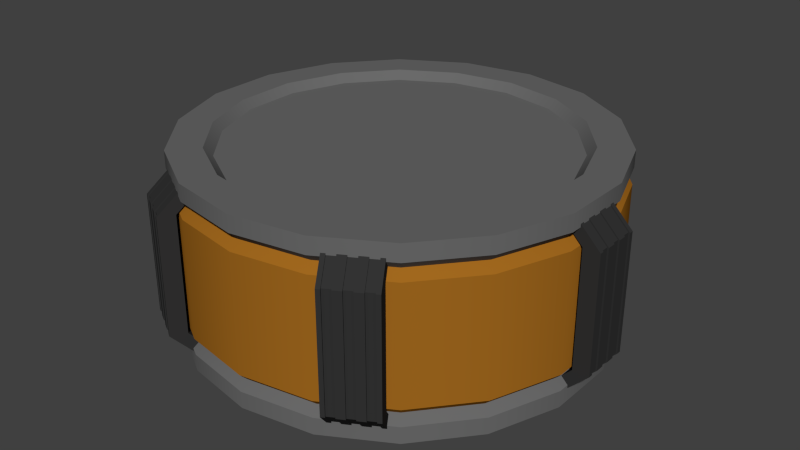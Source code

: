 # Source: model.blend  (saved by Blender 2.70.0; exported with 4.5.12 LTS)
import bpy
from mathutils import Matrix  # noqa: F401  (used for matrix-valued properties, if any)

bpy.ops.wm.read_factory_settings(use_empty=True)
scene = bpy.context.scene
scene.name = 'Scene'

# ---- collections
col_collection_1 = bpy.data.collections.new('Collection 1'); scene.collection.children.link(col_collection_1)

# ---- materials (node trees are filled in below, after node groups)
mat_orange = bpy.data.materials.new('Orange')
mat_orange.alpha_threshold = 0.0
mat_orange.use_transparent_shadow = False
mat_orange.diffuse_color = (0.3588, 0.1397, 0.01323, 1.0)
mat_orange.specular_color = (0.5, 0.5, 0.5)
mat_orange.roughness = 0.5
mat_orange.line_color = (0.0, 0.0, 0.0, 1.0)
mat_gray = bpy.data.materials.new('Gray')
mat_gray.alpha_threshold = 0.0
mat_gray.use_transparent_shadow = False
mat_gray.diffuse_color = (0.1424, 0.1424, 0.1424, 1.0)
mat_gray.roughness = 0.5
mat_gray.line_color = (0.0, 0.0, 0.0, 1.0)
mat_dark_gray = bpy.data.materials.new('Dark Gray')
mat_dark_gray.alpha_threshold = 0.0
mat_dark_gray.use_transparent_shadow = False
mat_dark_gray.diffuse_color = (0.0331, 0.0331, 0.0331, 1.0)
mat_dark_gray.roughness = 0.5
mat_dark_gray.line_color = (0.0, 0.0, 0.0, 1.0)

# ---- material node trees

# ---- world
world_world = bpy.data.worlds.new('World'); scene.world = world_world
world_world.color = (0.05088, 0.05088, 0.05088)
world_world.use_sun_shadow = False
world_world.sun_shadow_jitter_overblur = 0.0
world_world.cycles.sampling_method = 'MANUAL'
world_world.cycles.sample_map_resolution = 256

# ---- meshes
me_bodymesh = bpy.data.meshes.new('bodymesh')
me_bodymesh.from_pydata([(0.08551, 0.2349, -0.07), (0.2462, 0.04341, 0.07), (0.08551, -0.2349, 0.07), (-0.1607, -0.1915, -0.07), (-0.2462, 0.04341, -0.07), (-3.129e-07, 0.25, 0.07), (-0.2078, 0.12, 0.08), (-0.2165, 0.125, 0.07), (-0.2462, -0.04341, 0.07), (0.1543, -0.1839, -0.08), (0.0855, -0.2349, -0.07), (0.1607, -0.1915, -0.07), (0.2364, -0.04168, -0.08), (0.0, 0.25, -0.07), (-0.1607, -0.1915, 0.07), (0.0855, 0.2349, 0.07), (-0.1607, 0.1915, 0.07), (-0.2462, 0.04341, 0.07), (-0.08551, 0.2349, 0.07), (-0.08551, -0.2349, -0.07), (0.2165, 0.125, -0.07), (0.2165, -0.125, -0.07), (0.2462, 0.04341, -0.07), (-0.1543, -0.1839, -0.08), (-1.788e-07, 0.24, -0.08), (-0.2078, -0.12, -0.08), (0.1543, -0.1839, 0.08), (0.1543, 0.1839, 0.08), (0.2078, -0.12, 0.08), (-0.2462, -0.04341, -0.07), (-0.2165, 0.125, -0.07), (-0.2078, -0.12, 0.08), (-0.2364, -0.04168, 0.08), (-0.2364, 0.04168, 0.08), (-0.2165, -0.125, 0.07), (0.08208, -0.2255, -0.08), (-7.121e-08, -0.24, -0.08), (-1.318e-07, -0.25, -0.07), (0.2078, 0.12, -0.08), (0.1543, 0.1839, -0.08), (0.2078, -0.12, -0.08), (0.2364, 0.04168, -0.08), (0.1607, 0.1915, -0.07), (0.2165, -0.125, 0.07), (0.2462, -0.04341, 0.07), (0.1607, -0.1915, 0.07), (-0.0855, -0.2349, 0.07), (3.775e-08, -0.25, 0.07), (-0.1607, 0.1915, -0.07), (-0.08551, 0.2349, -0.07), (0.2462, -0.04341, -0.07), (-0.08208, -0.2255, -0.08), (-0.2078, 0.12, -0.08), (-0.1543, 0.1839, -0.08), (-0.2364, -0.04168, -0.08), (-0.08209, 0.2255, -0.08), (-0.2364, 0.04168, -0.08), (0.08208, 0.2255, -0.08), (0.2364, 0.04168, 0.08), (0.2165, 0.125, 0.07), (-0.2165, -0.125, -0.07), (0.1607, 0.1915, 0.07), (0.08208, 0.2255, 0.08), (-1.788e-07, 0.24, 0.08), (-0.1543, 0.1839, 0.08), (-7.121e-08, -0.24, 0.08), (0.2078, 0.12, 0.08), (-0.08208, -0.2255, 0.08), (-0.1543, -0.1839, 0.08), (-0.08209, 0.2255, 0.08), (0.08208, -0.2255, 0.08), (0.2364, -0.04168, 0.08)], [], [(13, 5, 15, 0), (55, 53, 48, 49), (53, 52, 30, 48), (36, 35, 10, 37), (35, 9, 11, 10), (50, 44, 43, 21), (19, 46, 14, 3), (70, 65, 47, 2), (6, 64, 16, 7), (3, 14, 34, 60), (60, 34, 8, 29), (29, 8, 17, 4), (4, 17, 7, 30), (30, 7, 16, 48), (26, 70, 2, 45), (49, 18, 5, 13), (48, 16, 18, 49), (71, 28, 43, 44), (28, 26, 45, 43), (66, 58, 1, 59), (58, 71, 44, 1), (62, 27, 61, 15), (27, 66, 59, 61), (69, 63, 5, 18), (63, 62, 15, 5), (64, 69, 18, 16), (32, 33, 17, 8), (33, 6, 7, 17), (68, 31, 34, 14), (31, 32, 8, 34), (65, 67, 46, 47), (67, 68, 14, 46), (51, 36, 37, 19), (38, 39, 42, 20), (12, 41, 22, 50), (41, 38, 20, 22), (9, 40, 21, 11), (40, 12, 50, 21), (20, 59, 1, 22), (22, 1, 44, 50), (21, 43, 45, 11), (11, 45, 2, 10), (10, 2, 47, 37), (37, 47, 46, 19), (0, 15, 61, 42), (42, 61, 59, 20), (23, 51, 19, 3), (54, 25, 60, 29), (25, 23, 3, 60), (52, 56, 4, 30), (56, 54, 29, 4), (57, 24, 13, 0), (24, 55, 49, 13), (39, 57, 0, 42)])
me_bodymesh.polygons.foreach_set('use_smooth', [True] * 54)
_uv = me_bodymesh.uv_layers.new(name='UVMap')
_uv.uv.foreach_set('vector', [0.995, 0.01605, 0.995, 0.1546, 0.885, 0.1546, 0.885, 0.01605, 0.115, 0.1807, 0.225, 0.1807, 0.225, 0.1906, 0.115, 0.1906, 0.225, 0.1807, 0.335, 0.1807, 0.335, 0.1906, 0.225, 0.1906, 0.005, 0.00615, 0.115, 0.00615, 0.115, 0.01605, 0.005, 0.01605, 0.115, 0.00615, 0.225, 0.00615, 0.225, 0.01605, 0.115, 0.01605, 0.445, 0.01605, 0.445, 0.1546, 0.335, 0.1547, 0.335, 0.01605, 0.885, 0.1906, 0.885, 0.3292, 0.775, 0.3292, 0.775, 0.1906, 0.115, 0.1645, 0.005, 0.1646, 0.005, 0.1547, 0.115, 0.1547, 0.335, 0.3391, 0.225, 0.3391, 0.225, 0.3292, 0.335, 0.3292, 0.775, 0.1906, 0.775, 0.3292, 0.665, 0.3292, 0.665, 0.1906, 0.665, 0.1906, 0.665, 0.3292, 0.555, 0.3292, 0.555, 0.1906, 0.555, 0.1906, 0.555, 0.3292, 0.445, 0.3292, 0.445, 0.1906, 0.445, 0.1906, 0.445, 0.3292, 0.335, 0.3292, 0.335, 0.1906, 0.335, 0.1906, 0.335, 0.3292, 0.225, 0.3292, 0.225, 0.1906, 0.225, 0.1645, 0.115, 0.1645, 0.115, 0.1547, 0.225, 0.1547, 0.115, 0.1906, 0.115, 0.3292, 0.005, 0.3292, 0.005, 0.1906, 0.225, 0.1906, 0.225, 0.3292, 0.115, 0.3292, 0.115, 0.1906, 0.445, 0.1645, 0.335, 0.1645, 0.335, 0.1547, 0.445, 0.1546, 0.335, 0.1645, 0.225, 0.1645, 0.225, 0.1547, 0.335, 0.1547, 0.665, 0.1645, 0.555, 0.1645, 0.555, 0.1546, 0.665, 0.1546, 0.555, 0.1645, 0.445, 0.1645, 0.445, 0.1546, 0.555, 0.1546, 0.885, 0.1645, 0.775, 0.1645, 0.775, 0.1546, 0.885, 0.1546, 0.775, 0.1645, 0.665, 0.1645, 0.665, 0.1546, 0.775, 0.1546, 0.115, 0.3391, 0.005, 0.3391, 0.005, 0.3292, 0.115, 0.3292, 0.995, 0.1645, 0.885, 0.1645, 0.885, 0.1546, 0.995, 0.1546, 0.225, 0.3391, 0.115, 0.3391, 0.115, 0.3292, 0.225, 0.3292, 0.555, 0.3391, 0.445, 0.3391, 0.445, 0.3292, 0.555, 0.3292, 0.445, 0.3391, 0.335, 0.3391, 0.335, 0.3292, 0.445, 0.3292, 0.775, 0.3391, 0.665, 0.3391, 0.665, 0.3292, 0.775, 0.3292, 0.665, 0.3391, 0.555, 0.3391, 0.555, 0.3292, 0.665, 0.3292, 0.995, 0.3391, 0.885, 0.3391, 0.885, 0.3292, 0.995, 0.3292, 0.885, 0.3391, 0.775, 0.3391, 0.775, 0.3292, 0.885, 0.3292, 0.885, 0.1807, 0.995, 0.1807, 0.995, 0.1906, 0.885, 0.1906, 0.665, 0.00615, 0.775, 0.00615, 0.775, 0.01605, 0.665, 0.01605, 0.445, 0.00615, 0.555, 0.00615, 0.555, 0.01605, 0.445, 0.01605, 0.555, 0.00615, 0.665, 0.00615, 0.665, 0.01605, 0.555, 0.01605, 0.225, 0.00615, 0.335, 0.00615, 0.335, 0.01605, 0.225, 0.01605, 0.335, 0.00615, 0.445, 0.00615, 0.445, 0.01605, 0.335, 0.01605, 0.665, 0.01605, 0.665, 0.1546, 0.555, 0.1546, 0.555, 0.01605, 0.555, 0.01605, 0.555, 0.1546, 0.445, 0.1546, 0.445, 0.01605, 0.335, 0.01605, 0.335, 0.1547, 0.225, 0.1547, 0.225, 0.01605, 0.225, 0.01605, 0.225, 0.1547, 0.115, 0.1547, 0.115, 0.01605, 0.115, 0.01605, 0.115, 0.1547, 0.005, 0.1547, 0.005, 0.01605, 0.995, 0.1906, 0.995, 0.3292, 0.885, 0.3292, 0.885, 0.1906, 0.885, 0.01605, 0.885, 0.1546, 0.775, 0.1546, 0.775, 0.01605, 0.775, 0.01605, 0.775, 0.1546, 0.665, 0.1546, 0.665, 0.01605, 0.775, 0.1807, 0.885, 0.1807, 0.885, 0.1906, 0.775, 0.1906, 0.555, 0.1807, 0.665, 0.1807, 0.665, 0.1906, 0.555, 0.1906, 0.665, 0.1807, 0.775, 0.1807, 0.775, 0.1906, 0.665, 0.1906, 0.335, 0.1807, 0.445, 0.1807, 0.445, 0.1906, 0.335, 0.1906, 0.445, 0.1807, 0.555, 0.1807, 0.555, 0.1906, 0.445, 0.1906, 0.885, 0.00615, 0.995, 0.00615, 0.995, 0.01605, 0.885, 0.01605, 0.005, 0.1807, 0.115, 0.1807, 0.115, 0.1906, 0.005, 0.1906, 0.775, 0.00615, 0.885, 0.00615, 0.885, 0.01605, 0.775, 0.01605])
me_bodymesh.materials.append(mat_orange)
me_bodymesh.materials.append(mat_gray)
me_bodymesh.materials.append(mat_dark_gray)
me_bodymesh.use_remesh_preserve_volume = False
me_bodymesh.use_remesh_preserve_attributes = False
me_bodymesh.use_mirror_vertex_groups = False
me_bodymesh.update()
me_bodymesh_008 = bpy.data.meshes.new('bodymesh.008')
me_bodymesh_008.from_pydata([(0.09902, -0.2315, -0.07), (0.151, -0.2015, -0.07), (0.109, -0.2488, -0.07), (0.09902, -0.2315, 0.07), (0.151, -0.2015, 0.07), (0.161, -0.2188, 0.07), (0.109, -0.2488, 0.07), (0.08902, -0.2142, 0.09), (0.141, -0.1842, 0.09), (0.146, -0.1928, 0.1), (0.09402, -0.2228, 0.1), (0.08902, -0.2142, -0.09), (0.141, -0.1842, -0.09), (0.146, -0.1928, -0.1), (0.09402, -0.2228, -0.1), (0.1133, -0.2463, -0.07), (0.1133, -0.2463, 0.07), (0.09835, -0.2203, 0.1), (0.09835, -0.2203, -0.1), (0.1123, -0.2446, -0.07), (0.1123, -0.2446, 0.07), (0.09735, -0.2186, 0.1), (0.09735, -0.2186, -0.1), (0.121, -0.2396, -0.07), (0.121, -0.2396, 0.07), (0.106, -0.2136, 0.1), (0.106, -0.2136, -0.1), (0.122, -0.2413, -0.07), (0.122, -0.2413, 0.07), (0.107, -0.2153, 0.1), (0.107, -0.2153, -0.1), (0.1307, -0.2363, -0.07), (0.1307, -0.2363, 0.07), (0.1157, -0.2103, 0.1), (0.1157, -0.2103, -0.1), (0.1297, -0.2346, -0.07), (0.1297, -0.2346, 0.07), (0.1147, -0.2086, 0.1), (0.1147, -0.2086, -0.1), (0.1383, -0.2296, -0.07), (0.1383, -0.2296, 0.07), (0.1233, -0.2036, 0.1), (0.1233, -0.2036, -0.1), (0.1393, -0.2313, -0.07), (0.1393, -0.2313, 0.07), (0.1243, -0.2053, 0.1), (0.1243, -0.2053, -0.1), (0.148, -0.2263, -0.07), (0.148, -0.2263, 0.07), (0.133, -0.2003, 0.1), (0.133, -0.2003, -0.1), (0.147, -0.2246, -0.07), (0.147, -0.2246, 0.07), (0.132, -0.1986, 0.1), (0.132, -0.1986, -0.1), (0.1557, -0.2196, -0.07), (0.1557, -0.2196, 0.07), (0.1407, -0.1936, 0.1), (0.1407, -0.1936, -0.1), (0.1567, -0.2213, -0.07), (0.1567, -0.2213, 0.07), (0.1417, -0.1953, 0.1), (0.1417, -0.1953, -0.1), (0.161, -0.2188, -0.07)], [], [(3, 4, 1, 0), (10, 6, 16, 17), (6, 3, 0, 2), (2, 0, 11, 14), (3, 6, 10, 7), (17, 16, 20, 21), (6, 2, 15, 16), (5, 4, 8, 9), (4, 3, 7, 8), (16, 15, 19, 20), (2, 14, 18, 15), (0, 1, 12, 11), (15, 18, 22, 19), (20, 19, 23, 24), (21, 20, 24, 25), (19, 22, 26, 23), (24, 23, 27, 28), (25, 24, 28, 29), (23, 26, 30, 27), (28, 27, 31, 32), (29, 28, 32, 33), (27, 30, 34, 31), (32, 31, 35, 36), (33, 32, 36, 37), (31, 34, 38, 35), (36, 35, 39, 40), (37, 36, 40, 41), (35, 38, 42, 39), (40, 39, 43, 44), (41, 40, 44, 45), (39, 42, 46, 43), (44, 43, 47, 48), (45, 44, 48, 49), (43, 46, 50, 47), (48, 47, 51, 52), (49, 48, 52, 53), (47, 50, 54, 51), (52, 51, 55, 56), (53, 52, 56, 57), (51, 54, 58, 55), (56, 55, 59, 60), (57, 56, 60, 61), (55, 58, 62, 59), (4, 5, 63, 1), (1, 63, 13, 12), (60, 59, 63, 5), (61, 60, 5, 9), (59, 62, 13, 63)])
me_bodymesh_008.polygons.foreach_set('material_index', [2, 2, 2, 2, 2, 2, 2, 2, 2, 2, 2, 2, 2, 2, 2, 2, 2, 2, 2, 2, 2, 2, 2, 2, 2, 2, 2, 2, 2, 2, 2, 2, 2, 2, 2, 2, 2, 2, 2, 2, 2, 2, 2, 2, 2, 2, 2, 2])
_uv = me_bodymesh_008.uv_layers.new(name='UVMap')
_uv.uv.foreach_set('vector', [0.00989, 0.9499, 0.08186, 0.9499, 0.08186, 0.7819, 0.00989, 0.7819, 0.00989, 0.9859, 0.00989, 0.9499, 0.01589, 0.9499, 0.01589, 0.9859, 0.1625, 0.9499, 0.1385, 0.9499, 0.1385, 0.7819, 0.1625, 0.7819, 0.1625, 0.7819, 0.1385, 0.7819, 0.1145, 0.758, 0.1265, 0.746, 0.1385, 0.9499, 0.1625, 0.9499, 0.1265, 0.9859, 0.1145, 0.9739, 0.1265, 0.9859, 0.1625, 0.9499, 0.1601, 0.9499, 0.1241, 0.9859, 0.00989, 0.9499, 0.00989, 0.7819, 0.01589, 0.7819, 0.01589, 0.9499, 0.1625, 0.9499, 0.1385, 0.9499, 0.1145, 0.9739, 0.1265, 0.9859, 0.1385, 0.9019, 0.1385, 0.8299, 0.1145, 0.8299, 0.1145, 0.9019, 0.1625, 0.9499, 0.1625, 0.7819, 0.1601, 0.7819, 0.1601, 0.9499, 0.00989, 0.7819, 0.00989, 0.746, 0.01589, 0.746, 0.01589, 0.7819, 0.1385, 0.8299, 0.1385, 0.9019, 0.1145, 0.9019, 0.1145, 0.8299, 0.1625, 0.7819, 0.1265, 0.746, 0.1241, 0.746, 0.1601, 0.7819, 0.01589, 0.9499, 0.01589, 0.7819, 0.02788, 0.7819, 0.02788, 0.9499, 0.01589, 0.9859, 0.01589, 0.9499, 0.02788, 0.9499, 0.02788, 0.9859, 0.01589, 0.7819, 0.01589, 0.746, 0.02788, 0.746, 0.02788, 0.7819, 0.1601, 0.9499, 0.1601, 0.7819, 0.1625, 0.7819, 0.1625, 0.9499, 0.1241, 0.9859, 0.1601, 0.9499, 0.1625, 0.9499, 0.1265, 0.9859, 0.1601, 0.7819, 0.1241, 0.746, 0.1265, 0.746, 0.1625, 0.7819, 0.02788, 0.9499, 0.02788, 0.7819, 0.03988, 0.7819, 0.03988, 0.9499, 0.02788, 0.9859, 0.02788, 0.9499, 0.03988, 0.9499, 0.03988, 0.9859, 0.02788, 0.7819, 0.02788, 0.746, 0.03988, 0.746, 0.03988, 0.7819, 0.1625, 0.9499, 0.1625, 0.7819, 0.1601, 0.7819, 0.1601, 0.9499, 0.1265, 0.9859, 0.1625, 0.9499, 0.1601, 0.9499, 0.1241, 0.9859, 0.1625, 0.7819, 0.1265, 0.746, 0.1241, 0.746, 0.1601, 0.7819, 0.03988, 0.9499, 0.03988, 0.7819, 0.05187, 0.7819, 0.05187, 0.9499, 0.03988, 0.9859, 0.03988, 0.9499, 0.05187, 0.9499, 0.05187, 0.9859, 0.03988, 0.7819, 0.03988, 0.746, 0.05187, 0.746, 0.05187, 0.7819, 0.1601, 0.9499, 0.1601, 0.7819, 0.1625, 0.7819, 0.1625, 0.9499, 0.1241, 0.9859, 0.1601, 0.9499, 0.1625, 0.9499, 0.1265, 0.9859, 0.1601, 0.7819, 0.1241, 0.746, 0.1265, 0.746, 0.1625, 0.7819, 0.05187, 0.9499, 0.05187, 0.7819, 0.06387, 0.7819, 0.06387, 0.9499, 0.05187, 0.9859, 0.05187, 0.9499, 0.06387, 0.9499, 0.06387, 0.9859, 0.05187, 0.7819, 0.05187, 0.746, 0.06387, 0.746, 0.06387, 0.7819, 0.1625, 0.9499, 0.1625, 0.7819, 0.1601, 0.7819, 0.1601, 0.9499, 0.1265, 0.9859, 0.1625, 0.9499, 0.1601, 0.9499, 0.1241, 0.9859, 0.1625, 0.7819, 0.1265, 0.746, 0.1241, 0.746, 0.1601, 0.7819, 0.06387, 0.9499, 0.06387, 0.7819, 0.07586, 0.7819, 0.07586, 0.9499, 0.06387, 0.9859, 0.06387, 0.9499, 0.07586, 0.9499, 0.07586, 0.9859, 0.06387, 0.7819, 0.06387, 0.746, 0.07586, 0.746, 0.07586, 0.7819, 0.1601, 0.9499, 0.1601, 0.7819, 0.1625, 0.7819, 0.1625, 0.9499, 0.1241, 0.9859, 0.1601, 0.9499, 0.1625, 0.9499, 0.1265, 0.9859, 0.1601, 0.7819, 0.1241, 0.746, 0.1265, 0.746, 0.1625, 0.7819, 0.1385, 0.9499, 0.1625, 0.9499, 0.1625, 0.7819, 0.1385, 0.7819, 0.1385, 0.7819, 0.1625, 0.7819, 0.1265, 0.746, 0.1145, 0.758, 0.07586, 0.9499, 0.07586, 0.7819, 0.08186, 0.7819, 0.08186, 0.9499, 0.07586, 0.9859, 0.07586, 0.9499, 0.08186, 0.9499, 0.08186, 0.9859, 0.07586, 0.7819, 0.07586, 0.746, 0.08186, 0.746, 0.08186, 0.7819])
me_bodymesh_008.materials.append(mat_orange)
me_bodymesh_008.materials.append(mat_gray)
me_bodymesh_008.materials.append(mat_dark_gray)
me_bodymesh_008.use_remesh_preserve_volume = False
me_bodymesh_008.use_remesh_preserve_attributes = False
me_bodymesh_008.use_mirror_vertex_groups = False
me_bodymesh_008.update()
me_bodymesh_007 = bpy.data.meshes.new('bodymesh.007')
me_bodymesh_007.from_pydata([(-0.151, -0.2015, -0.07), (-0.09902, -0.2315, -0.07), (-0.161, -0.2188, -0.07), (-0.151, -0.2015, 0.07), (-0.09902, -0.2315, 0.07), (-0.109, -0.2488, 0.07), (-0.161, -0.2188, 0.07), (-0.141, -0.1842, 0.09), (-0.08902, -0.2142, 0.09), (-0.09402, -0.2228, 0.1), (-0.146, -0.1928, 0.1), (-0.141, -0.1842, -0.09), (-0.08902, -0.2142, -0.09), (-0.09402, -0.2228, -0.1), (-0.146, -0.1928, -0.1), (-0.1567, -0.2213, -0.07), (-0.1567, -0.2213, 0.07), (-0.1417, -0.1953, 0.1), (-0.1417, -0.1953, -0.1), (-0.1557, -0.2196, -0.07), (-0.1557, -0.2196, 0.07), (-0.1407, -0.1936, 0.1), (-0.1407, -0.1936, -0.1), (-0.147, -0.2246, -0.07), (-0.147, -0.2246, 0.07), (-0.132, -0.1986, 0.1), (-0.132, -0.1986, -0.1), (-0.148, -0.2263, -0.07), (-0.148, -0.2263, 0.07), (-0.133, -0.2003, 0.1), (-0.133, -0.2003, -0.1), (-0.1393, -0.2313, -0.07), (-0.1393, -0.2313, 0.07), (-0.1243, -0.2053, 0.1), (-0.1243, -0.2053, -0.1), (-0.1383, -0.2296, -0.07), (-0.1383, -0.2296, 0.07), (-0.1233, -0.2036, 0.1), (-0.1233, -0.2036, -0.1), (-0.1297, -0.2346, -0.07), (-0.1297, -0.2346, 0.07), (-0.1147, -0.2086, 0.1), (-0.1147, -0.2086, -0.1), (-0.1307, -0.2363, -0.07), (-0.1307, -0.2363, 0.07), (-0.1157, -0.2103, 0.1), (-0.1157, -0.2103, -0.1), (-0.122, -0.2413, -0.07), (-0.122, -0.2413, 0.07), (-0.107, -0.2153, 0.1), (-0.107, -0.2153, -0.1), (-0.121, -0.2396, -0.07), (-0.121, -0.2396, 0.07), (-0.106, -0.2136, 0.1), (-0.106, -0.2136, -0.1), (-0.1123, -0.2446, -0.07), (-0.1123, -0.2446, 0.07), (-0.09735, -0.2186, 0.1), (-0.09735, -0.2186, -0.1), (-0.1133, -0.2463, -0.07), (-0.1133, -0.2463, 0.07), (-0.09835, -0.2203, 0.1), (-0.09835, -0.2203, -0.1), (-0.109, -0.2488, -0.07)], [], [(3, 4, 1, 0), (10, 6, 16, 17), (6, 3, 0, 2), (2, 0, 11, 14), (3, 6, 10, 7), (17, 16, 20, 21), (6, 2, 15, 16), (5, 4, 8, 9), (4, 3, 7, 8), (16, 15, 19, 20), (2, 14, 18, 15), (0, 1, 12, 11), (15, 18, 22, 19), (20, 19, 23, 24), (21, 20, 24, 25), (19, 22, 26, 23), (24, 23, 27, 28), (25, 24, 28, 29), (23, 26, 30, 27), (28, 27, 31, 32), (29, 28, 32, 33), (27, 30, 34, 31), (32, 31, 35, 36), (33, 32, 36, 37), (31, 34, 38, 35), (36, 35, 39, 40), (37, 36, 40, 41), (35, 38, 42, 39), (40, 39, 43, 44), (41, 40, 44, 45), (39, 42, 46, 43), (44, 43, 47, 48), (45, 44, 48, 49), (43, 46, 50, 47), (48, 47, 51, 52), (49, 48, 52, 53), (47, 50, 54, 51), (52, 51, 55, 56), (53, 52, 56, 57), (51, 54, 58, 55), (56, 55, 59, 60), (57, 56, 60, 61), (55, 58, 62, 59), (4, 5, 63, 1), (1, 63, 13, 12), (60, 59, 63, 5), (61, 60, 5, 9), (59, 62, 13, 63)])
me_bodymesh_007.polygons.foreach_set('material_index', [2, 2, 2, 2, 2, 2, 2, 2, 2, 2, 2, 2, 2, 2, 2, 2, 2, 2, 2, 2, 2, 2, 2, 2, 2, 2, 2, 2, 2, 2, 2, 2, 2, 2, 2, 2, 2, 2, 2, 2, 2, 2, 2, 2, 2, 2, 2, 2])
_uv = me_bodymesh_007.uv_layers.new(name='UVMap')
_uv.uv.foreach_set('vector', [0.00989, 0.9499, 0.08186, 0.9499, 0.08186, 0.7819, 0.00989, 0.7819, 0.00989, 0.9859, 0.00989, 0.9499, 0.01589, 0.9499, 0.01589, 0.9859, 0.1625, 0.9499, 0.1385, 0.9499, 0.1385, 0.7819, 0.1625, 0.7819, 0.1625, 0.7819, 0.1385, 0.7819, 0.1145, 0.758, 0.1265, 0.746, 0.1385, 0.9499, 0.1625, 0.9499, 0.1265, 0.9859, 0.1145, 0.9739, 0.1265, 0.9859, 0.1625, 0.9499, 0.1601, 0.9499, 0.1241, 0.9859, 0.00989, 0.9499, 0.00989, 0.7819, 0.01589, 0.7819, 0.01589, 0.9499, 0.1625, 0.9499, 0.1385, 0.9499, 0.1145, 0.9739, 0.1265, 0.9859, 0.1385, 0.9019, 0.1385, 0.8299, 0.1145, 0.8299, 0.1145, 0.9019, 0.1625, 0.9499, 0.1625, 0.7819, 0.1601, 0.7819, 0.1601, 0.9499, 0.00989, 0.7819, 0.00989, 0.746, 0.01589, 0.746, 0.01589, 0.7819, 0.1385, 0.8299, 0.1385, 0.9019, 0.1145, 0.9019, 0.1145, 0.8299, 0.1625, 0.7819, 0.1265, 0.746, 0.1241, 0.746, 0.1601, 0.7819, 0.01589, 0.9499, 0.01589, 0.7819, 0.02788, 0.7819, 0.02788, 0.9499, 0.01589, 0.9859, 0.01589, 0.9499, 0.02788, 0.9499, 0.02788, 0.9859, 0.01589, 0.7819, 0.01589, 0.746, 0.02788, 0.746, 0.02788, 0.7819, 0.1601, 0.9499, 0.1601, 0.7819, 0.1625, 0.7819, 0.1625, 0.9499, 0.1241, 0.9859, 0.1601, 0.9499, 0.1625, 0.9499, 0.1265, 0.9859, 0.1601, 0.7819, 0.1241, 0.746, 0.1265, 0.746, 0.1625, 0.7819, 0.02788, 0.9499, 0.02788, 0.7819, 0.03988, 0.7819, 0.03988, 0.9499, 0.02788, 0.9859, 0.02788, 0.9499, 0.03988, 0.9499, 0.03988, 0.9859, 0.02788, 0.7819, 0.02788, 0.746, 0.03988, 0.746, 0.03988, 0.7819, 0.1625, 0.9499, 0.1625, 0.7819, 0.1601, 0.7819, 0.1601, 0.9499, 0.1265, 0.9859, 0.1625, 0.9499, 0.1601, 0.9499, 0.1241, 0.9859, 0.1625, 0.7819, 0.1265, 0.746, 0.1241, 0.746, 0.1601, 0.7819, 0.03988, 0.9499, 0.03988, 0.7819, 0.05187, 0.7819, 0.05187, 0.9499, 0.03988, 0.9859, 0.03988, 0.9499, 0.05187, 0.9499, 0.05187, 0.9859, 0.03988, 0.7819, 0.03988, 0.746, 0.05187, 0.746, 0.05187, 0.7819, 0.1601, 0.9499, 0.1601, 0.7819, 0.1625, 0.7819, 0.1625, 0.9499, 0.1241, 0.9859, 0.1601, 0.9499, 0.1625, 0.9499, 0.1265, 0.9859, 0.1601, 0.7819, 0.1241, 0.746, 0.1265, 0.746, 0.1625, 0.7819, 0.05187, 0.9499, 0.05187, 0.7819, 0.06387, 0.7819, 0.06387, 0.9499, 0.05187, 0.9859, 0.05187, 0.9499, 0.06387, 0.9499, 0.06387, 0.9859, 0.05187, 0.7819, 0.05187, 0.746, 0.06387, 0.746, 0.06387, 0.7819, 0.1625, 0.9499, 0.1625, 0.7819, 0.1601, 0.7819, 0.1601, 0.9499, 0.1265, 0.9859, 0.1625, 0.9499, 0.1601, 0.9499, 0.1241, 0.9859, 0.1625, 0.7819, 0.1265, 0.746, 0.1241, 0.746, 0.1601, 0.7819, 0.06387, 0.9499, 0.06387, 0.7819, 0.07586, 0.7819, 0.07586, 0.9499, 0.06387, 0.9859, 0.06387, 0.9499, 0.07586, 0.9499, 0.07586, 0.9859, 0.06387, 0.7819, 0.06387, 0.746, 0.07586, 0.746, 0.07586, 0.7819, 0.1601, 0.9499, 0.1601, 0.7819, 0.1625, 0.7819, 0.1625, 0.9499, 0.1241, 0.9859, 0.1601, 0.9499, 0.1625, 0.9499, 0.1265, 0.9859, 0.1601, 0.7819, 0.1241, 0.746, 0.1265, 0.746, 0.1625, 0.7819, 0.1385, 0.9499, 0.1625, 0.9499, 0.1625, 0.7819, 0.1385, 0.7819, 0.1385, 0.7819, 0.1625, 0.7819, 0.1265, 0.746, 0.1145, 0.758, 0.07586, 0.9499, 0.07586, 0.7819, 0.08186, 0.7819, 0.08186, 0.9499, 0.07586, 0.9859, 0.07586, 0.9499, 0.08186, 0.9499, 0.08186, 0.9859, 0.07586, 0.7819, 0.07586, 0.746, 0.08186, 0.746, 0.08186, 0.7819])
me_bodymesh_007.materials.append(mat_orange)
me_bodymesh_007.materials.append(mat_gray)
me_bodymesh_007.materials.append(mat_dark_gray)
me_bodymesh_007.use_remesh_preserve_volume = False
me_bodymesh_007.use_remesh_preserve_attributes = False
me_bodymesh_007.use_mirror_vertex_groups = False
me_bodymesh_007.update()
me_bodymesh_006 = bpy.data.meshes.new('bodymesh.006')
me_bodymesh_006.from_pydata([(-0.09902, 0.2315, -0.07), (-0.151, 0.2015, -0.07), (-0.109, 0.2488, -0.07), (-0.09902, 0.2315, 0.07), (-0.151, 0.2015, 0.07), (-0.161, 0.2188, 0.07), (-0.109, 0.2488, 0.07), (-0.08902, 0.2142, 0.09), (-0.141, 0.1842, 0.09), (-0.146, 0.1928, 0.1), (-0.09402, 0.2228, 0.1), (-0.08902, 0.2142, -0.09), (-0.141, 0.1842, -0.09), (-0.146, 0.1928, -0.1), (-0.09402, 0.2228, -0.1), (-0.1133, 0.2463, -0.07), (-0.1133, 0.2463, 0.07), (-0.09835, 0.2203, 0.1), (-0.09835, 0.2203, -0.1), (-0.1123, 0.2446, -0.07), (-0.1123, 0.2446, 0.07), (-0.09735, 0.2186, 0.1), (-0.09735, 0.2186, -0.1), (-0.121, 0.2396, -0.07), (-0.121, 0.2396, 0.07), (-0.106, 0.2136, 0.1), (-0.106, 0.2136, -0.1), (-0.122, 0.2413, -0.07), (-0.122, 0.2413, 0.07), (-0.107, 0.2153, 0.1), (-0.107, 0.2153, -0.1), (-0.1307, 0.2363, -0.07), (-0.1307, 0.2363, 0.07), (-0.1157, 0.2103, 0.1), (-0.1157, 0.2103, -0.1), (-0.1297, 0.2346, -0.07), (-0.1297, 0.2346, 0.07), (-0.1147, 0.2086, 0.1), (-0.1147, 0.2086, -0.1), (-0.1383, 0.2296, -0.07), (-0.1383, 0.2296, 0.07), (-0.1233, 0.2036, 0.1), (-0.1233, 0.2036, -0.1), (-0.1393, 0.2313, -0.07), (-0.1393, 0.2313, 0.07), (-0.1243, 0.2053, 0.1), (-0.1243, 0.2053, -0.1), (-0.148, 0.2263, -0.07), (-0.148, 0.2263, 0.07), (-0.133, 0.2003, 0.1), (-0.133, 0.2003, -0.1), (-0.147, 0.2246, -0.07), (-0.147, 0.2246, 0.07), (-0.132, 0.1986, 0.1), (-0.132, 0.1986, -0.1), (-0.1557, 0.2196, -0.07), (-0.1557, 0.2196, 0.07), (-0.1407, 0.1936, 0.1), (-0.1407, 0.1936, -0.1), (-0.1567, 0.2213, -0.07), (-0.1567, 0.2213, 0.07), (-0.1417, 0.1953, 0.1), (-0.1417, 0.1953, -0.1), (-0.161, 0.2188, -0.07)], [], [(3, 4, 1, 0), (10, 6, 16, 17), (6, 3, 0, 2), (2, 0, 11, 14), (3, 6, 10, 7), (17, 16, 20, 21), (6, 2, 15, 16), (5, 4, 8, 9), (4, 3, 7, 8), (16, 15, 19, 20), (2, 14, 18, 15), (0, 1, 12, 11), (15, 18, 22, 19), (20, 19, 23, 24), (21, 20, 24, 25), (19, 22, 26, 23), (24, 23, 27, 28), (25, 24, 28, 29), (23, 26, 30, 27), (28, 27, 31, 32), (29, 28, 32, 33), (27, 30, 34, 31), (32, 31, 35, 36), (33, 32, 36, 37), (31, 34, 38, 35), (36, 35, 39, 40), (37, 36, 40, 41), (35, 38, 42, 39), (40, 39, 43, 44), (41, 40, 44, 45), (39, 42, 46, 43), (44, 43, 47, 48), (45, 44, 48, 49), (43, 46, 50, 47), (48, 47, 51, 52), (49, 48, 52, 53), (47, 50, 54, 51), (52, 51, 55, 56), (53, 52, 56, 57), (51, 54, 58, 55), (56, 55, 59, 60), (57, 56, 60, 61), (55, 58, 62, 59), (4, 5, 63, 1), (1, 63, 13, 12), (60, 59, 63, 5), (61, 60, 5, 9), (59, 62, 13, 63)])
me_bodymesh_006.polygons.foreach_set('material_index', [2, 2, 2, 2, 2, 2, 2, 2, 2, 2, 2, 2, 2, 2, 2, 2, 2, 2, 2, 2, 2, 2, 2, 2, 2, 2, 2, 2, 2, 2, 2, 2, 2, 2, 2, 2, 2, 2, 2, 2, 2, 2, 2, 2, 2, 2, 2, 2])
_uv = me_bodymesh_006.uv_layers.new(name='UVMap')
_uv.uv.foreach_set('vector', [0.00989, 0.9499, 0.08186, 0.9499, 0.08186, 0.7819, 0.00989, 0.7819, 0.00989, 0.9859, 0.00989, 0.9499, 0.01589, 0.9499, 0.01589, 0.9859, 0.1625, 0.9499, 0.1385, 0.9499, 0.1385, 0.7819, 0.1625, 0.7819, 0.1625, 0.7819, 0.1385, 0.7819, 0.1145, 0.758, 0.1265, 0.746, 0.1385, 0.9499, 0.1625, 0.9499, 0.1265, 0.9859, 0.1145, 0.9739, 0.1265, 0.9859, 0.1625, 0.9499, 0.1601, 0.9499, 0.1241, 0.9859, 0.00989, 0.9499, 0.00989, 0.7819, 0.01589, 0.7819, 0.01589, 0.9499, 0.1625, 0.9499, 0.1385, 0.9499, 0.1145, 0.9739, 0.1265, 0.9859, 0.1385, 0.9019, 0.1385, 0.8299, 0.1145, 0.8299, 0.1145, 0.9019, 0.1625, 0.9499, 0.1625, 0.7819, 0.1601, 0.7819, 0.1601, 0.9499, 0.00989, 0.7819, 0.00989, 0.746, 0.01589, 0.746, 0.01589, 0.7819, 0.1385, 0.8299, 0.1385, 0.9019, 0.1145, 0.9019, 0.1145, 0.8299, 0.1625, 0.7819, 0.1265, 0.746, 0.1241, 0.746, 0.1601, 0.7819, 0.01589, 0.9499, 0.01589, 0.7819, 0.02788, 0.7819, 0.02788, 0.9499, 0.01589, 0.9859, 0.01589, 0.9499, 0.02788, 0.9499, 0.02788, 0.9859, 0.01589, 0.7819, 0.01589, 0.746, 0.02788, 0.746, 0.02788, 0.7819, 0.1601, 0.9499, 0.1601, 0.7819, 0.1625, 0.7819, 0.1625, 0.9499, 0.1241, 0.9859, 0.1601, 0.9499, 0.1625, 0.9499, 0.1265, 0.9859, 0.1601, 0.7819, 0.1241, 0.746, 0.1265, 0.746, 0.1625, 0.7819, 0.02788, 0.9499, 0.02788, 0.7819, 0.03988, 0.7819, 0.03988, 0.9499, 0.02788, 0.9859, 0.02788, 0.9499, 0.03988, 0.9499, 0.03988, 0.9859, 0.02788, 0.7819, 0.02788, 0.746, 0.03988, 0.746, 0.03988, 0.7819, 0.1625, 0.9499, 0.1625, 0.7819, 0.1601, 0.7819, 0.1601, 0.9499, 0.1265, 0.9859, 0.1625, 0.9499, 0.1601, 0.9499, 0.1241, 0.9859, 0.1625, 0.7819, 0.1265, 0.746, 0.1241, 0.746, 0.1601, 0.7819, 0.03988, 0.9499, 0.03988, 0.7819, 0.05187, 0.7819, 0.05187, 0.9499, 0.03988, 0.9859, 0.03988, 0.9499, 0.05187, 0.9499, 0.05187, 0.9859, 0.03988, 0.7819, 0.03988, 0.746, 0.05187, 0.746, 0.05187, 0.7819, 0.1601, 0.9499, 0.1601, 0.7819, 0.1625, 0.7819, 0.1625, 0.9499, 0.1241, 0.9859, 0.1601, 0.9499, 0.1625, 0.9499, 0.1265, 0.9859, 0.1601, 0.7819, 0.1241, 0.746, 0.1265, 0.746, 0.1625, 0.7819, 0.05187, 0.9499, 0.05187, 0.7819, 0.06387, 0.7819, 0.06387, 0.9499, 0.05187, 0.9859, 0.05187, 0.9499, 0.06387, 0.9499, 0.06387, 0.9859, 0.05187, 0.7819, 0.05187, 0.746, 0.06387, 0.746, 0.06387, 0.7819, 0.1625, 0.9499, 0.1625, 0.7819, 0.1601, 0.7819, 0.1601, 0.9499, 0.1265, 0.9859, 0.1625, 0.9499, 0.1601, 0.9499, 0.1241, 0.9859, 0.1625, 0.7819, 0.1265, 0.746, 0.1241, 0.746, 0.1601, 0.7819, 0.06387, 0.9499, 0.06387, 0.7819, 0.07586, 0.7819, 0.07586, 0.9499, 0.06387, 0.9859, 0.06387, 0.9499, 0.07586, 0.9499, 0.07586, 0.9859, 0.06387, 0.7819, 0.06387, 0.746, 0.07586, 0.746, 0.07586, 0.7819, 0.1601, 0.9499, 0.1601, 0.7819, 0.1625, 0.7819, 0.1625, 0.9499, 0.1241, 0.9859, 0.1601, 0.9499, 0.1625, 0.9499, 0.1265, 0.9859, 0.1601, 0.7819, 0.1241, 0.746, 0.1265, 0.746, 0.1625, 0.7819, 0.1385, 0.9499, 0.1625, 0.9499, 0.1625, 0.7819, 0.1385, 0.7819, 0.1385, 0.7819, 0.1625, 0.7819, 0.1265, 0.746, 0.1145, 0.758, 0.07586, 0.9499, 0.07586, 0.7819, 0.08186, 0.7819, 0.08186, 0.9499, 0.07586, 0.9859, 0.07586, 0.9499, 0.08186, 0.9499, 0.08186, 0.9859, 0.07586, 0.7819, 0.07586, 0.746, 0.08186, 0.746, 0.08186, 0.7819])
me_bodymesh_006.materials.append(mat_orange)
me_bodymesh_006.materials.append(mat_gray)
me_bodymesh_006.materials.append(mat_dark_gray)
me_bodymesh_006.use_remesh_preserve_volume = False
me_bodymesh_006.use_remesh_preserve_attributes = False
me_bodymesh_006.use_mirror_vertex_groups = False
me_bodymesh_006.update()
me_bodymesh_005 = bpy.data.meshes.new('bodymesh.005')
me_bodymesh_005.from_pydata([(-0.25, 0.03, -0.07), (-0.25, -0.03, -0.07), (-0.27, 0.03, -0.07), (-0.25, 0.03, 0.07), (-0.25, -0.03, 0.07), (-0.27, -0.03, 0.07), (-0.27, 0.03, 0.07), (-0.23, 0.03, 0.09), (-0.23, -0.03, 0.09), (-0.24, -0.03, 0.1), (-0.24, 0.03, 0.1), (-0.23, 0.03, -0.09), (-0.23, -0.03, -0.09), (-0.24, -0.03, -0.1), (-0.24, 0.03, -0.1), (-0.27, 0.025, -0.07), (-0.27, 0.025, 0.07), (-0.24, 0.025, 0.1), (-0.24, 0.025, -0.1), (-0.268, 0.025, -0.07), (-0.268, 0.025, 0.07), (-0.238, 0.025, 0.1), (-0.238, 0.025, -0.1), (-0.268, 0.015, -0.07), (-0.268, 0.015, 0.07), (-0.238, 0.015, 0.1), (-0.238, 0.015, -0.1), (-0.27, 0.015, -0.07), (-0.27, 0.015, 0.07), (-0.24, 0.015, 0.1), (-0.24, 0.015, -0.1), (-0.27, 0.005, -0.07), (-0.27, 0.005, 0.07), (-0.24, 0.005, 0.1), (-0.24, 0.005, -0.1), (-0.268, 0.005, -0.07), (-0.268, 0.005, 0.07), (-0.238, 0.005, 0.1), (-0.238, 0.005, -0.1), (-0.268, -0.005, -0.07), (-0.268, -0.005, 0.07), (-0.238, -0.005, 0.1), (-0.238, -0.005, -0.1), (-0.27, -0.005, -0.07), (-0.27, -0.005, 0.07), (-0.24, -0.005, 0.1), (-0.24, -0.005, -0.1), (-0.27, -0.015, -0.07), (-0.27, -0.015, 0.07), (-0.24, -0.015, 0.1), (-0.24, -0.015, -0.1), (-0.268, -0.015, -0.07), (-0.268, -0.015, 0.07), (-0.238, -0.015, 0.1), (-0.238, -0.015, -0.1), (-0.268, -0.025, -0.07), (-0.268, -0.025, 0.07), (-0.238, -0.025, 0.1), (-0.238, -0.025, -0.1), (-0.27, -0.025, -0.07), (-0.27, -0.025, 0.07), (-0.24, -0.025, 0.1), (-0.24, -0.025, -0.1), (-0.27, -0.03, -0.07)], [], [(3, 4, 1, 0), (10, 6, 16, 17), (6, 3, 0, 2), (2, 0, 11, 14), (3, 6, 10, 7), (17, 16, 20, 21), (6, 2, 15, 16), (5, 4, 8, 9), (4, 3, 7, 8), (16, 15, 19, 20), (2, 14, 18, 15), (0, 1, 12, 11), (15, 18, 22, 19), (20, 19, 23, 24), (21, 20, 24, 25), (19, 22, 26, 23), (24, 23, 27, 28), (25, 24, 28, 29), (23, 26, 30, 27), (28, 27, 31, 32), (29, 28, 32, 33), (27, 30, 34, 31), (32, 31, 35, 36), (33, 32, 36, 37), (31, 34, 38, 35), (36, 35, 39, 40), (37, 36, 40, 41), (35, 38, 42, 39), (40, 39, 43, 44), (41, 40, 44, 45), (39, 42, 46, 43), (44, 43, 47, 48), (45, 44, 48, 49), (43, 46, 50, 47), (48, 47, 51, 52), (49, 48, 52, 53), (47, 50, 54, 51), (52, 51, 55, 56), (53, 52, 56, 57), (51, 54, 58, 55), (56, 55, 59, 60), (57, 56, 60, 61), (55, 58, 62, 59), (4, 5, 63, 1), (1, 63, 13, 12), (60, 59, 63, 5), (61, 60, 5, 9), (59, 62, 13, 63)])
me_bodymesh_005.polygons.foreach_set('material_index', [2, 2, 2, 2, 2, 2, 2, 2, 2, 2, 2, 2, 2, 2, 2, 2, 2, 2, 2, 2, 2, 2, 2, 2, 2, 2, 2, 2, 2, 2, 2, 2, 2, 2, 2, 2, 2, 2, 2, 2, 2, 2, 2, 2, 2, 2, 2, 2])
_uv = me_bodymesh_005.uv_layers.new(name='UVMap')
_uv.uv.foreach_set('vector', [0.00989, 0.9499, 0.08186, 0.9499, 0.08186, 0.7819, 0.00989, 0.7819, 0.00989, 0.9859, 0.00989, 0.9499, 0.01589, 0.9499, 0.01589, 0.9859, 0.1625, 0.9499, 0.1385, 0.9499, 0.1385, 0.7819, 0.1625, 0.7819, 0.1625, 0.7819, 0.1385, 0.7819, 0.1145, 0.758, 0.1265, 0.746, 0.1385, 0.9499, 0.1625, 0.9499, 0.1265, 0.9859, 0.1145, 0.9739, 0.1265, 0.9859, 0.1625, 0.9499, 0.1601, 0.9499, 0.1241, 0.9859, 0.00989, 0.9499, 0.00989, 0.7819, 0.01589, 0.7819, 0.01589, 0.9499, 0.1625, 0.9499, 0.1385, 0.9499, 0.1145, 0.9739, 0.1265, 0.9859, 0.1385, 0.9019, 0.1385, 0.8299, 0.1145, 0.8299, 0.1145, 0.9019, 0.1625, 0.9499, 0.1625, 0.7819, 0.1601, 0.7819, 0.1601, 0.9499, 0.00989, 0.7819, 0.00989, 0.746, 0.01589, 0.746, 0.01589, 0.7819, 0.1385, 0.8299, 0.1385, 0.9019, 0.1145, 0.9019, 0.1145, 0.8299, 0.1625, 0.7819, 0.1265, 0.746, 0.1241, 0.746, 0.1601, 0.7819, 0.01589, 0.9499, 0.01589, 0.7819, 0.02788, 0.7819, 0.02788, 0.9499, 0.01589, 0.9859, 0.01589, 0.9499, 0.02788, 0.9499, 0.02788, 0.9859, 0.01589, 0.7819, 0.01589, 0.746, 0.02788, 0.746, 0.02788, 0.7819, 0.1601, 0.9499, 0.1601, 0.7819, 0.1625, 0.7819, 0.1625, 0.9499, 0.1241, 0.9859, 0.1601, 0.9499, 0.1625, 0.9499, 0.1265, 0.9859, 0.1601, 0.7819, 0.1241, 0.746, 0.1265, 0.746, 0.1625, 0.7819, 0.02788, 0.9499, 0.02788, 0.7819, 0.03988, 0.7819, 0.03988, 0.9499, 0.02788, 0.9859, 0.02788, 0.9499, 0.03988, 0.9499, 0.03988, 0.9859, 0.02788, 0.7819, 0.02788, 0.746, 0.03988, 0.746, 0.03988, 0.7819, 0.1625, 0.9499, 0.1625, 0.7819, 0.1601, 0.7819, 0.1601, 0.9499, 0.1265, 0.9859, 0.1625, 0.9499, 0.1601, 0.9499, 0.1241, 0.9859, 0.1625, 0.7819, 0.1265, 0.746, 0.1241, 0.746, 0.1601, 0.7819, 0.03988, 0.9499, 0.03988, 0.7819, 0.05187, 0.7819, 0.05187, 0.9499, 0.03988, 0.9859, 0.03988, 0.9499, 0.05187, 0.9499, 0.05187, 0.9859, 0.03988, 0.7819, 0.03988, 0.746, 0.05187, 0.746, 0.05187, 0.7819, 0.1601, 0.9499, 0.1601, 0.7819, 0.1625, 0.7819, 0.1625, 0.9499, 0.1241, 0.9859, 0.1601, 0.9499, 0.1625, 0.9499, 0.1265, 0.9859, 0.1601, 0.7819, 0.1241, 0.746, 0.1265, 0.746, 0.1625, 0.7819, 0.05187, 0.9499, 0.05187, 0.7819, 0.06387, 0.7819, 0.06387, 0.9499, 0.05187, 0.9859, 0.05187, 0.9499, 0.06387, 0.9499, 0.06387, 0.9859, 0.05187, 0.7819, 0.05187, 0.746, 0.06387, 0.746, 0.06387, 0.7819, 0.1625, 0.9499, 0.1625, 0.7819, 0.1601, 0.7819, 0.1601, 0.9499, 0.1265, 0.9859, 0.1625, 0.9499, 0.1601, 0.9499, 0.1241, 0.9859, 0.1625, 0.7819, 0.1265, 0.746, 0.1241, 0.746, 0.1601, 0.7819, 0.06387, 0.9499, 0.06387, 0.7819, 0.07586, 0.7819, 0.07586, 0.9499, 0.06387, 0.9859, 0.06387, 0.9499, 0.07586, 0.9499, 0.07586, 0.9859, 0.06387, 0.7819, 0.06387, 0.746, 0.07586, 0.746, 0.07586, 0.7819, 0.1601, 0.9499, 0.1601, 0.7819, 0.1625, 0.7819, 0.1625, 0.9499, 0.1241, 0.9859, 0.1601, 0.9499, 0.1625, 0.9499, 0.1265, 0.9859, 0.1601, 0.7819, 0.1241, 0.746, 0.1265, 0.746, 0.1625, 0.7819, 0.1385, 0.9499, 0.1625, 0.9499, 0.1625, 0.7819, 0.1385, 0.7819, 0.1385, 0.7819, 0.1625, 0.7819, 0.1265, 0.746, 0.1145, 0.758, 0.07586, 0.9499, 0.07586, 0.7819, 0.08186, 0.7819, 0.08186, 0.9499, 0.07586, 0.9859, 0.07586, 0.9499, 0.08186, 0.9499, 0.08186, 0.9859, 0.07586, 0.7819, 0.07586, 0.746, 0.08186, 0.746, 0.08186, 0.7819])
me_bodymesh_005.materials.append(mat_orange)
me_bodymesh_005.materials.append(mat_gray)
me_bodymesh_005.materials.append(mat_dark_gray)
me_bodymesh_005.use_remesh_preserve_volume = False
me_bodymesh_005.use_remesh_preserve_attributes = False
me_bodymesh_005.use_mirror_vertex_groups = False
me_bodymesh_005.update()
me_bodymesh_004 = bpy.data.meshes.new('bodymesh.004')
me_bodymesh_004.from_pydata([(0.151, 0.2015, -0.07), (0.09902, 0.2315, -0.07), (0.161, 0.2188, -0.07), (0.151, 0.2015, 0.07), (0.09902, 0.2315, 0.07), (0.109, 0.2488, 0.07), (0.161, 0.2188, 0.07), (0.141, 0.1842, 0.09), (0.08902, 0.2142, 0.09), (0.09402, 0.2228, 0.1), (0.146, 0.1928, 0.1), (0.141, 0.1842, -0.09), (0.08902, 0.2142, -0.09), (0.09402, 0.2228, -0.1), (0.146, 0.1928, -0.1), (0.1567, 0.2213, -0.07), (0.1567, 0.2213, 0.07), (0.1417, 0.1953, 0.1), (0.1417, 0.1953, -0.1), (0.1557, 0.2196, -0.07), (0.1557, 0.2196, 0.07), (0.1407, 0.1936, 0.1), (0.1407, 0.1936, -0.1), (0.147, 0.2246, -0.07), (0.147, 0.2246, 0.07), (0.132, 0.1986, 0.1), (0.132, 0.1986, -0.1), (0.148, 0.2263, -0.07), (0.148, 0.2263, 0.07), (0.133, 0.2003, 0.1), (0.133, 0.2003, -0.1), (0.1393, 0.2313, -0.07), (0.1393, 0.2313, 0.07), (0.1243, 0.2053, 0.1), (0.1243, 0.2053, -0.1), (0.1383, 0.2296, -0.07), (0.1383, 0.2296, 0.07), (0.1233, 0.2036, 0.1), (0.1233, 0.2036, -0.1), (0.1297, 0.2346, -0.07), (0.1297, 0.2346, 0.07), (0.1147, 0.2086, 0.1), (0.1147, 0.2086, -0.1), (0.1307, 0.2363, -0.07), (0.1307, 0.2363, 0.07), (0.1157, 0.2103, 0.1), (0.1157, 0.2103, -0.1), (0.122, 0.2413, -0.07), (0.122, 0.2413, 0.07), (0.107, 0.2153, 0.1), (0.107, 0.2153, -0.1), (0.121, 0.2396, -0.07), (0.121, 0.2396, 0.07), (0.106, 0.2136, 0.1), (0.106, 0.2136, -0.1), (0.1123, 0.2446, -0.07), (0.1123, 0.2446, 0.07), (0.09735, 0.2186, 0.1), (0.09735, 0.2186, -0.1), (0.1133, 0.2463, -0.07), (0.1133, 0.2463, 0.07), (0.09835, 0.2203, 0.1), (0.09835, 0.2203, -0.1), (0.109, 0.2488, -0.07)], [], [(3, 4, 1, 0), (10, 6, 16, 17), (6, 3, 0, 2), (2, 0, 11, 14), (3, 6, 10, 7), (17, 16, 20, 21), (6, 2, 15, 16), (5, 4, 8, 9), (4, 3, 7, 8), (16, 15, 19, 20), (2, 14, 18, 15), (0, 1, 12, 11), (15, 18, 22, 19), (20, 19, 23, 24), (21, 20, 24, 25), (19, 22, 26, 23), (24, 23, 27, 28), (25, 24, 28, 29), (23, 26, 30, 27), (28, 27, 31, 32), (29, 28, 32, 33), (27, 30, 34, 31), (32, 31, 35, 36), (33, 32, 36, 37), (31, 34, 38, 35), (36, 35, 39, 40), (37, 36, 40, 41), (35, 38, 42, 39), (40, 39, 43, 44), (41, 40, 44, 45), (39, 42, 46, 43), (44, 43, 47, 48), (45, 44, 48, 49), (43, 46, 50, 47), (48, 47, 51, 52), (49, 48, 52, 53), (47, 50, 54, 51), (52, 51, 55, 56), (53, 52, 56, 57), (51, 54, 58, 55), (56, 55, 59, 60), (57, 56, 60, 61), (55, 58, 62, 59), (4, 5, 63, 1), (1, 63, 13, 12), (60, 59, 63, 5), (61, 60, 5, 9), (59, 62, 13, 63)])
me_bodymesh_004.polygons.foreach_set('material_index', [2, 2, 2, 2, 2, 2, 2, 2, 2, 2, 2, 2, 2, 2, 2, 2, 2, 2, 2, 2, 2, 2, 2, 2, 2, 2, 2, 2, 2, 2, 2, 2, 2, 2, 2, 2, 2, 2, 2, 2, 2, 2, 2, 2, 2, 2, 2, 2])
_uv = me_bodymesh_004.uv_layers.new(name='UVMap')
_uv.uv.foreach_set('vector', [0.00989, 0.9499, 0.08186, 0.9499, 0.08186, 0.7819, 0.00989, 0.7819, 0.00989, 0.9859, 0.00989, 0.9499, 0.01589, 0.9499, 0.01589, 0.9859, 0.1625, 0.9499, 0.1385, 0.9499, 0.1385, 0.7819, 0.1625, 0.7819, 0.1625, 0.7819, 0.1385, 0.7819, 0.1145, 0.758, 0.1265, 0.746, 0.1385, 0.9499, 0.1625, 0.9499, 0.1265, 0.9859, 0.1145, 0.9739, 0.1265, 0.9859, 0.1625, 0.9499, 0.1601, 0.9499, 0.1241, 0.9859, 0.00989, 0.9499, 0.00989, 0.7819, 0.01589, 0.7819, 0.01589, 0.9499, 0.1625, 0.9499, 0.1385, 0.9499, 0.1145, 0.9739, 0.1265, 0.9859, 0.1385, 0.9019, 0.1385, 0.8299, 0.1145, 0.8299, 0.1145, 0.9019, 0.1625, 0.9499, 0.1625, 0.7819, 0.1601, 0.7819, 0.1601, 0.9499, 0.00989, 0.7819, 0.00989, 0.746, 0.01589, 0.746, 0.01589, 0.7819, 0.1385, 0.8299, 0.1385, 0.9019, 0.1145, 0.9019, 0.1145, 0.8299, 0.1625, 0.7819, 0.1265, 0.746, 0.1241, 0.746, 0.1601, 0.7819, 0.01589, 0.9499, 0.01589, 0.7819, 0.02788, 0.7819, 0.02788, 0.9499, 0.01589, 0.9859, 0.01589, 0.9499, 0.02788, 0.9499, 0.02788, 0.9859, 0.01589, 0.7819, 0.01589, 0.746, 0.02788, 0.746, 0.02788, 0.7819, 0.1601, 0.9499, 0.1601, 0.7819, 0.1625, 0.7819, 0.1625, 0.9499, 0.1241, 0.9859, 0.1601, 0.9499, 0.1625, 0.9499, 0.1265, 0.9859, 0.1601, 0.7819, 0.1241, 0.746, 0.1265, 0.746, 0.1625, 0.7819, 0.02788, 0.9499, 0.02788, 0.7819, 0.03988, 0.7819, 0.03988, 0.9499, 0.02788, 0.9859, 0.02788, 0.9499, 0.03988, 0.9499, 0.03988, 0.9859, 0.02788, 0.7819, 0.02788, 0.746, 0.03988, 0.746, 0.03988, 0.7819, 0.1625, 0.9499, 0.1625, 0.7819, 0.1601, 0.7819, 0.1601, 0.9499, 0.1265, 0.9859, 0.1625, 0.9499, 0.1601, 0.9499, 0.1241, 0.9859, 0.1625, 0.7819, 0.1265, 0.746, 0.1241, 0.746, 0.1601, 0.7819, 0.03988, 0.9499, 0.03988, 0.7819, 0.05187, 0.7819, 0.05187, 0.9499, 0.03988, 0.9859, 0.03988, 0.9499, 0.05187, 0.9499, 0.05187, 0.9859, 0.03988, 0.7819, 0.03988, 0.746, 0.05187, 0.746, 0.05187, 0.7819, 0.1601, 0.9499, 0.1601, 0.7819, 0.1625, 0.7819, 0.1625, 0.9499, 0.1241, 0.9859, 0.1601, 0.9499, 0.1625, 0.9499, 0.1265, 0.9859, 0.1601, 0.7819, 0.1241, 0.746, 0.1265, 0.746, 0.1625, 0.7819, 0.05187, 0.9499, 0.05187, 0.7819, 0.06387, 0.7819, 0.06387, 0.9499, 0.05187, 0.9859, 0.05187, 0.9499, 0.06387, 0.9499, 0.06387, 0.9859, 0.05187, 0.7819, 0.05187, 0.746, 0.06387, 0.746, 0.06387, 0.7819, 0.1625, 0.9499, 0.1625, 0.7819, 0.1601, 0.7819, 0.1601, 0.9499, 0.1265, 0.9859, 0.1625, 0.9499, 0.1601, 0.9499, 0.1241, 0.9859, 0.1625, 0.7819, 0.1265, 0.746, 0.1241, 0.746, 0.1601, 0.7819, 0.06387, 0.9499, 0.06387, 0.7819, 0.07586, 0.7819, 0.07586, 0.9499, 0.06387, 0.9859, 0.06387, 0.9499, 0.07586, 0.9499, 0.07586, 0.9859, 0.06387, 0.7819, 0.06387, 0.746, 0.07586, 0.746, 0.07586, 0.7819, 0.1601, 0.9499, 0.1601, 0.7819, 0.1625, 0.7819, 0.1625, 0.9499, 0.1241, 0.9859, 0.1601, 0.9499, 0.1625, 0.9499, 0.1265, 0.9859, 0.1601, 0.7819, 0.1241, 0.746, 0.1265, 0.746, 0.1625, 0.7819, 0.1385, 0.9499, 0.1625, 0.9499, 0.1625, 0.7819, 0.1385, 0.7819, 0.1385, 0.7819, 0.1625, 0.7819, 0.1265, 0.746, 0.1145, 0.758, 0.07586, 0.9499, 0.07586, 0.7819, 0.08186, 0.7819, 0.08186, 0.9499, 0.07586, 0.9859, 0.07586, 0.9499, 0.08186, 0.9499, 0.08186, 0.9859, 0.07586, 0.7819, 0.07586, 0.746, 0.08186, 0.746, 0.08186, 0.7819])
me_bodymesh_004.materials.append(mat_orange)
me_bodymesh_004.materials.append(mat_gray)
me_bodymesh_004.materials.append(mat_dark_gray)
me_bodymesh_004.use_remesh_preserve_volume = False
me_bodymesh_004.use_remesh_preserve_attributes = False
me_bodymesh_004.use_mirror_vertex_groups = False
me_bodymesh_004.update()
me_bodymesh_003 = bpy.data.meshes.new('bodymesh.003')
me_bodymesh_003.from_pydata([(0.2078, 0.12, -0.08), (-0.1543, -0.1839, -0.08), (-0.1543, 0.1839, -0.08), (-0.2078, -0.12, -0.08), (0.2078, -0.12, -0.08), (0.2364, -0.04168, -0.08), (0.2364, 0.04168, -0.08), (-0.2364, 0.04168, -0.08), (0.0684, -0.1879, -0.1), (-1.041e-07, -0.2, -0.1), (-0.0684, -0.1879, -0.1), (-0.1286, -0.1532, -0.1), (-0.1732, 0.1, -0.1), (-1.16e-07, -0.21, -0.11), (-0.07182, -0.1973, -0.11), (-0.135, -0.1609, -0.11), (-0.2068, -0.03647, -0.11), (-0.2462, -0.04341, -0.11), (-0.2165, -0.125, -0.11), (0.0855, -0.2349, -0.11), (0.1607, -0.1915, -0.11), (-0.08208, 0.2255, -0.08), (7.137e-08, 0.24, -0.08), (0.1543, 0.1839, -0.08), (-3.624e-08, -0.24, -0.08), (0.08551, -0.2349, -0.09), (-0.2078, 0.12, -0.08), (-0.1607, 0.1915, -0.09), (-0.08551, 0.2349, -0.09), (0.2462, 0.04341, -0.09), (-0.07182, 0.1973, -0.11), (-0.0855, 0.2349, -0.11), (1.95e-07, 0.21, -0.11), (3.44e-07, 0.25, -0.11), (0.135, 0.1609, -0.11), (0.2165, 0.125, -0.11), (0.1819, 0.105, -0.11), (0.2068, 0.03647, -0.11), (0.2068, -0.03647, -0.11), (-0.135, 0.1609, -0.11), (-0.0684, 0.1879, -0.1), (0.1732, 0.1, -0.1), (0.197, 0.03473, -0.1), (0.197, -0.03473, -0.1), (0.1732, -0.1, -0.1), (0.1286, -0.1532, -0.1), (-0.1732, -0.1, -0.1), (-0.197, -0.03473, -0.1), (-0.197, 0.03473, -0.1), (0.07182, -0.1973, -0.11), (0.135, -0.1609, -0.11), (-0.1819, -0.105, -0.11), (-0.2068, 0.03647, -0.11), (-0.1819, 0.105, -0.11), (-0.2462, 0.04341, -0.11), (-0.2165, 0.125, -0.11), (-0.1607, -0.1915, -0.11), (-0.08551, -0.2349, -0.11), (-1.855e-07, -0.25, -0.11), (0.08208, -0.2255, -0.08), (0.1543, -0.1839, -0.08), (0.08208, 0.2255, -0.08), (-0.08208, -0.2255, -0.08), (1.089e-08, -0.25, -0.09), (-0.08551, -0.2349, -0.09), (-0.1607, -0.1915, -0.09), (-0.2165, 0.125, -0.09), (-0.2364, -0.04168, -0.08), (-0.2165, -0.125, -0.09), (-0.2462, -0.04341, -0.09), (-0.2462, 0.04341, -0.09), (-1.209e-07, 0.25, -0.09), (0.1607, -0.1915, -0.09), (0.2165, -0.125, -0.09), (0.2462, -0.04341, -0.09), (0.2165, 0.125, -0.09), (0.1607, 0.1915, -0.09), (-0.1607, 0.1915, -0.11), (0.2462, 0.04341, -0.11), (0.07182, 0.1973, -0.11), (0.2165, -0.125, -0.11), (0.2462, -0.04341, -0.11), (0.1607, 0.1915, -0.11), (0.08551, 0.2349, -0.09), (0.08551, 0.2349, -0.11), (0.0684, 0.1879, -0.1), (1.041e-07, 0.2, -0.1), (0.1286, 0.1532, -0.1), (-0.1286, 0.1532, -0.1), (0.1819, -0.105, -0.11), (-0.1286, -0.1532, -0.1), (-0.0684, -0.1879, -0.1), (-0.07182, -0.1973, -0.11), (-1.16e-07, -0.21, -0.11), (-0.135, -0.1609, -0.11), (-0.2165, -0.125, -0.11), (-0.2462, -0.04341, -0.11), (0.1607, -0.1915, -0.11), (0.0855, -0.2349, -0.11), (0.2068, -0.03647, -0.11), (0.2068, 0.03647, -0.11), (0.1819, 0.105, -0.11), (0.135, 0.1609, -0.11), (1.95e-07, 0.21, -0.11), (-0.07182, 0.1973, -0.11), (0.08551, 0.2349, -0.11), (0.1607, 0.1915, -0.11), (0.197, 0.03473, -0.1), (0.1732, 0.1, -0.1), (0.197, -0.03473, -0.1), (-0.1286, 0.1532, -0.1), (-0.1732, 0.1, -0.1), (-0.0684, 0.1879, -0.1), (0.1819, -0.105, -0.11), (-0.197, -0.03473, -0.1), (-0.1732, -0.1, -0.1), (-0.197, 0.03473, -0.1), (0.07182, -0.1973, -0.11), (0.135, -0.1609, -0.11), (-0.1819, 0.105, -0.11), (-0.2068, 0.03647, -0.11), (-0.2462, 0.04341, -0.11), (-0.2165, 0.125, -0.11), (-0.08551, -0.2349, -0.11), (-0.1607, -0.1915, -0.11), (-1.855e-07, -0.25, -0.11), (-0.1607, -0.1915, -0.09), (-0.08551, -0.2349, -0.09), (-0.2165, -0.125, -0.09), (-0.2462, -0.04341, -0.09), (-0.2462, 0.04341, -0.09), (-0.2165, 0.125, -0.09), (0.1607, -0.1915, -0.09), (0.2165, -0.125, -0.09), (0.2462, -0.04341, -0.09), (0.2165, 0.125, -0.09), (0.1607, 0.1915, -0.09), (0.2165, 0.125, -0.11), (0.2462, 0.04341, -0.11), (-0.1607, 0.1915, -0.11), (0.08551, 0.2349, -0.09), (-1.209e-07, 0.25, -0.09), (0.0684, 0.1879, -0.1), (1.041e-07, 0.2, -0.1), (0.1286, 0.1532, -0.1), (0.1286, -0.1532, -0.1), (0.1732, -0.1, -0.1), (-0.135, 0.1609, -0.11), (0.0684, -0.1879, -0.1), (-1.041e-07, -0.2, -0.1), (-0.1819, -0.105, -0.11), (-0.2068, -0.03647, -0.11), (1.089e-08, -0.25, -0.09), (0.08551, -0.2349, -0.09), (-0.1607, 0.1915, -0.09), (-0.08551, 0.2349, -0.09), (0.2462, 0.04341, -0.09), (-0.0855, 0.2349, -0.11), (0.07182, 0.1973, -0.11), (3.44e-07, 0.25, -0.11), (0.2165, -0.125, -0.11), (0.2462, -0.04341, -0.11)], [], [(69, 17, 18, 68), (14, 13, 58, 57), (15, 14, 57, 56), (37, 36, 35, 78), (26, 2, 27, 66), (67, 7, 70, 129), (7, 26, 66, 70), (1, 3, 128, 65), (3, 67, 129, 128), (24, 62, 64, 63), (62, 1, 65, 64), (71, 159, 31, 28), (28, 31, 77, 154), (154, 77, 55, 131), (131, 55, 54, 130), (130, 54, 17, 69), (68, 18, 124, 126), (126, 124, 123, 127), (127, 123, 125, 152), (152, 125, 19, 25), (25, 19, 20, 132), (132, 20, 160, 73), (73, 160, 161, 74), (74, 161, 138, 29), (29, 138, 137, 75), (75, 137, 82, 76), (140, 84, 159, 71), (76, 82, 84, 140), (59, 24, 63, 153), (60, 59, 153, 72), (5, 4, 133, 134), (4, 60, 72, 133), (0, 6, 156, 135), (6, 5, 134, 156), (61, 23, 136, 83), (23, 0, 135, 136), (21, 22, 141, 155), (22, 61, 83, 141), (2, 21, 155, 27), (49, 118, 97, 98), (13, 49, 98, 58), (150, 15, 56, 95), (16, 150, 95, 96), (120, 16, 96, 121), (53, 120, 121, 122), (32, 30, 157, 33), (158, 32, 33, 105), (34, 158, 105, 106), (36, 34, 106, 35), (38, 37, 78, 81), (148, 117, 93, 9), (142, 87, 41, 42, 43, 44, 145, 8, 149, 10, 11, 115, 47, 116, 12, 88, 40, 86), (89, 38, 81, 80), (118, 89, 80, 97), (39, 53, 122, 139), (30, 39, 139, 157), (9, 93, 92, 91), (91, 92, 94, 90), (90, 94, 51, 46), (46, 51, 151, 114), (114, 151, 52, 48), (48, 52, 119, 111), (111, 119, 147, 110), (110, 147, 104, 112), (112, 104, 103, 143), (143, 103, 79, 85), (85, 79, 102, 144), (144, 102, 101, 108), (108, 101, 100, 107), (107, 100, 99, 109), (109, 99, 113, 146), (146, 113, 50, 45), (45, 50, 117, 148)])
me_bodymesh_003.polygons.foreach_set('use_smooth', [1, 1, 1, 1, 1, 1, 1, 1, 1, 1, 1, 1, 1, 1, 1, 1, 1, 1, 1, 1, 1, 1, 1, 1, 1, 1, 1, 1, 1, 1, 1, 1, 1, 1, 1, 1, 1, 1, 1, 1, 1, 1, 1, 1, 1, 1, 1, 1, 1, 1, 1, 0, 1, 1, 1, 1, 1, 1, 1, 1, 1, 1, 1, 1, 1, 1, 1, 1, 1, 1, 1, 1, 1])
me_bodymesh_003.polygons.foreach_set('material_index', [1, 1, 1, 1, 1, 1, 1, 1, 1, 1, 1, 1, 1, 1, 1, 1, 1, 1, 1, 1, 1, 1, 1, 1, 1, 1, 1, 1, 1, 1, 1, 1, 1, 1, 1, 1, 1, 1, 1, 1, 1, 1, 1, 1, 1, 1, 1, 1, 1, 1, 1, 1, 1, 1, 1, 1, 1, 1, 1, 1, 1, 1, 1, 1, 1, 1, 1, 1, 1, 1, 1, 1, 1])
_uv = me_bodymesh_003.uv_layers.new(name='UVMap')
_uv.uv.foreach_set('vector', [0.4435, 0.363, 0.4435, 0.3827, 0.334, 0.3827, 0.334, 0.363, 0.7847, 0.4928, 0.7051, 0.4787, 0.7051, 0.4344, 0.7998, 0.4511, 0.8546, 0.5332, 0.7847, 0.4928, 0.7998, 0.4511, 0.8831, 0.4992, 0.476, 0.7518, 0.5036, 0.8277, 0.4652, 0.8499, 0.4323, 0.7595, 0.6626, 0.3531, 0.7721, 0.3531, 0.7721, 0.363, 0.6626, 0.363, 0.4435, 0.3531, 0.5531, 0.3531, 0.5531, 0.363, 0.4435, 0.363, 0.5531, 0.3531, 0.6626, 0.3531, 0.6626, 0.363, 0.5531, 0.363, 0.2245, 0.3531, 0.334, 0.3531, 0.334, 0.363, 0.2245, 0.363, 0.334, 0.3531, 0.4435, 0.3531, 0.4435, 0.363, 0.334, 0.363, 0.005504, 0.3531, 0.115, 0.3531, 0.115, 0.363, 0.005504, 0.363, 0.115, 0.3531, 0.2245, 0.3531, 0.2245, 0.363, 0.115, 0.363, 0.9911, 0.363, 0.9911, 0.3827, 0.8816, 0.3827, 0.8816, 0.363, 0.8816, 0.363, 0.8816, 0.3827, 0.7721, 0.3827, 0.7721, 0.363, 0.7721, 0.363, 0.7721, 0.3827, 0.6626, 0.3827, 0.6626, 0.363, 0.6626, 0.363, 0.6626, 0.3827, 0.5531, 0.3827, 0.5531, 0.363, 0.5531, 0.363, 0.5531, 0.3827, 0.4435, 0.3827, 0.4435, 0.363, 0.334, 0.363, 0.334, 0.3827, 0.2245, 0.3827, 0.2245, 0.363, 0.2245, 0.363, 0.2245, 0.3827, 0.115, 0.3827, 0.115, 0.363, 0.115, 0.363, 0.115, 0.3827, 0.005504, 0.3827, 0.005504, 0.363, 0.9915, 0.3998, 0.9915, 0.4195, 0.8819, 0.4195, 0.8819, 0.3998, 0.8819, 0.3998, 0.8819, 0.4195, 0.7724, 0.4195, 0.7724, 0.3998, 0.7724, 0.3998, 0.7724, 0.4195, 0.6629, 0.4195, 0.6629, 0.3998, 0.6629, 0.3998, 0.6629, 0.4195, 0.5534, 0.4195, 0.5534, 0.3998, 0.5534, 0.3998, 0.5534, 0.4195, 0.4439, 0.4195, 0.4439, 0.3998, 0.4439, 0.3998, 0.4439, 0.4195, 0.3344, 0.4195, 0.3344, 0.3998, 0.3344, 0.3998, 0.3344, 0.4195, 0.2249, 0.4195, 0.2249, 0.3998, 0.1154, 0.3998, 0.1154, 0.4195, 0.00586, 0.4195, 0.005859, 0.3998, 0.2249, 0.3998, 0.2249, 0.4195, 0.1154, 0.4195, 0.1154, 0.3998, 0.8819, 0.3899, 0.9915, 0.3899, 0.9915, 0.3998, 0.8819, 0.3998, 0.7724, 0.3899, 0.8819, 0.3899, 0.8819, 0.3998, 0.7724, 0.3998, 0.5534, 0.3899, 0.6629, 0.3899, 0.6629, 0.3998, 0.5534, 0.3998, 0.6629, 0.3899, 0.7724, 0.3899, 0.7724, 0.3998, 0.6629, 0.3998, 0.3344, 0.3899, 0.4439, 0.3899, 0.4439, 0.3998, 0.3344, 0.3998, 0.4439, 0.3899, 0.5534, 0.3899, 0.5534, 0.3998, 0.4439, 0.3998, 0.1154, 0.3899, 0.2249, 0.3899, 0.2249, 0.3998, 0.1154, 0.3998, 0.2249, 0.3899, 0.3344, 0.3899, 0.3344, 0.3998, 0.2249, 0.3998, 0.8816, 0.3531, 0.9911, 0.3531, 0.9911, 0.363, 0.8816, 0.363, 0.005859, 0.3899, 0.1154, 0.3899, 0.1154, 0.3998, 0.005859, 0.3998, 0.7721, 0.3531, 0.8816, 0.3531, 0.8816, 0.363, 0.7721, 0.363, 0.6255, 0.4928, 0.5556, 0.5332, 0.5271, 0.4992, 0.6104, 0.4511, 0.7051, 0.4787, 0.6255, 0.4928, 0.6104, 0.4511, 0.7051, 0.4344, 0.9066, 0.5951, 0.8546, 0.5332, 0.8831, 0.4992, 0.9449, 0.5729, 0.9342, 0.671, 0.9066, 0.5951, 0.9449, 0.5729, 0.9778, 0.6633, 0.9342, 0.7518, 0.9342, 0.671, 0.9778, 0.6633, 0.9778, 0.7595, 0.9066, 0.8277, 0.9342, 0.7518, 0.9778, 0.7595, 0.9449, 0.8499, 0.7051, 0.944, 0.7847, 0.93, 0.7998, 0.9716, 0.7051, 0.9883, 0.6255, 0.93, 0.7051, 0.944, 0.7051, 0.9883, 0.6104, 0.9716, 0.5556, 0.8896, 0.6255, 0.93, 0.6104, 0.9716, 0.5271, 0.9235, 0.5036, 0.8277, 0.5556, 0.8896, 0.5271, 0.9235, 0.4652, 0.8499, 0.476, 0.671, 0.476, 0.7518, 0.4323, 0.7595, 0.4323, 0.6633, 0.6293, 0.5032, 0.6255, 0.4928, 0.7051, 0.4787, 0.7051, 0.4898, 0.6293, 0.9196, 0.5627, 0.8811, 0.5132, 0.8222, 0.4869, 0.7499, 0.4869, 0.6729, 0.5132, 0.6006, 0.5627, 0.5417, 0.6293, 0.5032, 0.7051, 0.4898, 0.7809, 0.5032, 0.8475, 0.5417, 0.897, 0.6006, 0.9233, 0.6729, 0.9233, 0.7499, 0.897, 0.8222, 0.8475, 0.8811, 0.7809, 0.9196, 0.7051, 0.9329, 0.5036, 0.5951, 0.476, 0.671, 0.4323, 0.6633, 0.4652, 0.5729, 0.5556, 0.5332, 0.5036, 0.5951, 0.4652, 0.5729, 0.5271, 0.4992, 0.8546, 0.8896, 0.9066, 0.8277, 0.9449, 0.8499, 0.8831, 0.9235, 0.7847, 0.93, 0.8546, 0.8896, 0.8831, 0.9235, 0.7998, 0.9716, 0.7051, 0.4898, 0.7051, 0.4787, 0.7847, 0.4928, 0.7809, 0.5032, 0.7809, 0.5032, 0.7847, 0.4928, 0.8546, 0.5332, 0.8475, 0.5417, 0.8475, 0.5417, 0.8546, 0.5332, 0.9066, 0.5951, 0.897, 0.6006, 0.897, 0.6006, 0.9066, 0.5951, 0.9342, 0.671, 0.9233, 0.6729, 0.9233, 0.6729, 0.9342, 0.671, 0.9342, 0.7518, 0.9233, 0.7499, 0.9233, 0.7499, 0.9342, 0.7518, 0.9066, 0.8277, 0.897, 0.8222, 0.897, 0.8222, 0.9066, 0.8277, 0.8546, 0.8896, 0.8475, 0.8811, 0.8475, 0.8811, 0.8546, 0.8896, 0.7847, 0.93, 0.7809, 0.9196, 0.7809, 0.9196, 0.7847, 0.93, 0.7051, 0.944, 0.7051, 0.9329, 0.7051, 0.9329, 0.7051, 0.944, 0.6255, 0.93, 0.6293, 0.9196, 0.6293, 0.9196, 0.6255, 0.93, 0.5556, 0.8896, 0.5627, 0.8811, 0.5627, 0.8811, 0.5556, 0.8896, 0.5036, 0.8277, 0.5132, 0.8222, 0.5132, 0.8222, 0.5036, 0.8277, 0.476, 0.7518, 0.4869, 0.7499, 0.4869, 0.7499, 0.476, 0.7518, 0.476, 0.671, 0.4869, 0.6729, 0.4869, 0.6729, 0.476, 0.671, 0.5036, 0.5951, 0.5132, 0.6006, 0.5132, 0.6006, 0.5036, 0.5951, 0.5556, 0.5332, 0.5627, 0.5417, 0.5627, 0.5417, 0.5556, 0.5332, 0.6255, 0.4928, 0.6293, 0.5032])
me_bodymesh_003.materials.append(mat_orange)
me_bodymesh_003.materials.append(mat_gray)
me_bodymesh_003.materials.append(mat_dark_gray)
me_bodymesh_003.use_remesh_preserve_volume = False
me_bodymesh_003.use_remesh_preserve_attributes = False
me_bodymesh_003.use_mirror_vertex_groups = False
me_bodymesh_003.update()
me_bodymesh_002 = bpy.data.meshes.new('bodymesh.002')
me_bodymesh_002.from_pydata([(-0.2078, 0.12, 0.08), (0.1543, -0.1839, 0.08), (0.1543, 0.1839, 0.08), (0.2078, -0.12, 0.08), (-0.2078, -0.12, 0.08), (-0.2364, -0.04168, 0.08), (-0.2364, 0.04168, 0.08), (0.2364, 0.04168, 0.08), (-0.0684, -0.1879, 0.1), (-3.02e-08, -0.2, 0.1), (0.0684, -0.1879, 0.1), (0.1286, -0.1532, 0.1), (0.1732, 0.1, 0.1), (-3.171e-08, -0.21, 0.11), (0.07182, -0.1973, 0.11), (0.135, -0.1609, 0.11), (0.2068, -0.03647, 0.11), (0.2462, -0.04341, 0.11), (0.2165, -0.125, 0.11), (-0.0855, -0.2349, 0.11), (-0.1607, -0.1915, 0.11), (0.08208, 0.2255, 0.08), (-1.788e-07, 0.24, 0.08), (-0.1543, 0.1839, 0.08), (-7.121e-08, -0.24, 0.08), (-0.08551, -0.2349, 0.09), (0.2078, 0.12, 0.08), (0.1607, 0.1915, 0.09), (0.08551, 0.2349, 0.09), (-0.2462, 0.04341, 0.09), (0.07182, 0.1973, 0.11), (0.0855, 0.2349, 0.11), (-3.427e-07, 0.21, 0.11), (-4.917e-07, 0.25, 0.11), (-0.135, 0.1609, 0.11), (-0.2165, 0.125, 0.11), (-0.1819, 0.105, 0.11), (-0.2068, 0.03647, 0.11), (-0.2068, -0.03647, 0.11), (0.135, 0.1609, 0.11), (0.0684, 0.1879, 0.1), (-0.1732, 0.1, 0.1), (-0.197, 0.03473, 0.1), (-0.197, -0.03473, 0.1), (-0.1732, -0.1, 0.1), (-0.1286, -0.1532, 0.1), (0.1732, -0.1, 0.1), (0.197, -0.03473, 0.1), (0.197, 0.03473, 0.1), (-0.07182, -0.1973, 0.11), (-0.135, -0.1609, 0.11), (0.1819, -0.105, 0.11), (0.2068, 0.03647, 0.11), (0.1819, 0.105, 0.11), (0.2462, 0.04341, 0.11), (0.2165, 0.125, 0.11), (0.1607, -0.1915, 0.11), (0.08551, -0.2349, 0.11), (3.775e-08, -0.25, 0.11), (-0.08208, -0.2255, 0.08), (-0.1543, -0.1839, 0.08), (-0.08209, 0.2255, 0.08), (0.08208, -0.2255, 0.08), (-1.318e-07, -0.25, 0.09), (0.0855, -0.2349, 0.09), (0.1607, -0.1915, 0.09), (0.2165, 0.125, 0.09), (0.2364, -0.04168, 0.08), (0.2165, -0.125, 0.09), (0.2462, -0.04341, 0.09), (0.2462, 0.04341, 0.09), (0.0, 0.25, 0.09), (-0.1607, -0.1915, 0.09), (-0.2165, -0.125, 0.09), (-0.2462, -0.04341, 0.09), (-0.2165, 0.125, 0.09), (-0.1607, 0.1915, 0.09), (0.1607, 0.1915, 0.11), (-0.2462, 0.04341, 0.11), (-0.07182, 0.1973, 0.11), (-0.2165, -0.125, 0.11), (-0.2462, -0.04341, 0.11), (-0.1607, 0.1915, 0.11), (-0.08551, 0.2349, 0.09), (-0.08551, 0.2349, 0.11), (-0.0684, 0.1879, 0.1), (-2.384e-07, 0.2, 0.1), (-0.1286, 0.1532, 0.1), (0.1286, 0.1532, 0.1), (-0.1819, -0.105, 0.11), (0.1286, -0.1532, 0.1), (0.0684, -0.1879, 0.1), (0.07182, -0.1973, 0.11), (-3.171e-08, -0.21, 0.11), (0.135, -0.1609, 0.11), (0.2165, -0.125, 0.11), (0.2462, -0.04341, 0.11), (-0.1607, -0.1915, 0.11), (-0.0855, -0.2349, 0.11), (-0.2068, -0.03647, 0.11), (-0.2068, 0.03647, 0.11), (-0.1819, 0.105, 0.11), (-0.135, 0.1609, 0.11), (-3.427e-07, 0.21, 0.11), (0.07182, 0.1973, 0.11), (-0.08551, 0.2349, 0.11), (-0.1607, 0.1915, 0.11), (-0.197, 0.03473, 0.1), (-0.1732, 0.1, 0.1), (-0.197, -0.03473, 0.1), (0.1286, 0.1532, 0.1), (0.1732, 0.1, 0.1), (0.0684, 0.1879, 0.1), (-0.1819, -0.105, 0.11), (0.197, -0.03473, 0.1), (0.1732, -0.1, 0.1), (0.197, 0.03473, 0.1), (-0.07182, -0.1973, 0.11), (-0.135, -0.1609, 0.11), (0.1819, 0.105, 0.11), (0.2068, 0.03647, 0.11), (0.2462, 0.04341, 0.11), (0.2165, 0.125, 0.11), (0.08551, -0.2349, 0.11), (0.1607, -0.1915, 0.11), (3.775e-08, -0.25, 0.11), (0.1607, -0.1915, 0.09), (0.0855, -0.2349, 0.09), (0.2165, -0.125, 0.09), (0.2462, -0.04341, 0.09), (0.2462, 0.04341, 0.09), (0.2165, 0.125, 0.09), (-0.1607, -0.1915, 0.09), (-0.2165, -0.125, 0.09), (-0.2462, -0.04341, 0.09), (-0.2165, 0.125, 0.09), (-0.1607, 0.1915, 0.09), (-0.2165, 0.125, 0.11), (-0.2462, 0.04341, 0.11), (0.1607, 0.1915, 0.11), (-0.08551, 0.2349, 0.09), (0.0, 0.25, 0.09), (-0.0684, 0.1879, 0.1), (-2.384e-07, 0.2, 0.1), (-0.1286, 0.1532, 0.1), (-0.1286, -0.1532, 0.1), (-0.1732, -0.1, 0.1), (0.135, 0.1609, 0.11), (-0.0684, -0.1879, 0.1), (-3.02e-08, -0.2, 0.1), (0.1819, -0.105, 0.11), (0.2068, -0.03647, 0.11), (-1.318e-07, -0.25, 0.09), (-0.08551, -0.2349, 0.09), (0.1607, 0.1915, 0.09), (0.08551, 0.2349, 0.09), (-0.2462, 0.04341, 0.09), (0.0855, 0.2349, 0.11), (-0.07182, 0.1973, 0.11), (-4.917e-07, 0.25, 0.11), (-0.2165, -0.125, 0.11), (-0.2462, -0.04341, 0.11)], [], [(69, 17, 18, 68), (14, 13, 58, 57), (15, 14, 57, 56), (37, 36, 35, 78), (26, 2, 27, 66), (67, 7, 70, 129), (7, 26, 66, 70), (1, 3, 128, 65), (3, 67, 129, 128), (24, 62, 64, 63), (62, 1, 65, 64), (71, 159, 31, 28), (28, 31, 77, 154), (154, 77, 55, 131), (131, 55, 54, 130), (130, 54, 17, 69), (68, 18, 124, 126), (126, 124, 123, 127), (127, 123, 125, 152), (152, 125, 19, 25), (25, 19, 20, 132), (132, 20, 160, 73), (73, 160, 161, 74), (74, 161, 138, 29), (29, 138, 137, 75), (75, 137, 82, 76), (140, 84, 159, 71), (76, 82, 84, 140), (59, 24, 63, 153), (60, 59, 153, 72), (5, 4, 133, 134), (4, 60, 72, 133), (0, 6, 156, 135), (6, 5, 134, 156), (61, 23, 136, 83), (23, 0, 135, 136), (21, 22, 141, 155), (22, 61, 83, 141), (2, 21, 155, 27), (49, 118, 97, 98), (13, 49, 98, 58), (150, 15, 56, 95), (16, 150, 95, 96), (120, 16, 96, 121), (53, 120, 121, 122), (32, 30, 157, 33), (158, 32, 33, 105), (34, 158, 105, 106), (36, 34, 106, 35), (38, 37, 78, 81), (148, 117, 93, 9), (142, 87, 41, 42, 43, 44, 145, 8, 149, 10, 11, 115, 47, 116, 12, 88, 40, 86), (89, 38, 81, 80), (118, 89, 80, 97), (39, 53, 122, 139), (30, 39, 139, 157), (9, 93, 92, 91), (91, 92, 94, 90), (90, 94, 51, 46), (46, 51, 151, 114), (114, 151, 52, 48), (48, 52, 119, 111), (111, 119, 147, 110), (110, 147, 104, 112), (112, 104, 103, 143), (143, 103, 79, 85), (85, 79, 102, 144), (144, 102, 101, 108), (108, 101, 100, 107), (107, 100, 99, 109), (109, 99, 113, 146), (146, 113, 50, 45), (45, 50, 117, 148)])
me_bodymesh_002.polygons.foreach_set('use_smooth', [1, 1, 1, 1, 1, 1, 1, 1, 1, 1, 1, 1, 1, 1, 1, 1, 1, 1, 1, 1, 1, 1, 1, 1, 1, 1, 1, 1, 1, 1, 1, 1, 1, 1, 1, 1, 1, 1, 1, 1, 1, 1, 1, 1, 1, 1, 1, 1, 1, 1, 1, 0, 1, 1, 1, 1, 1, 1, 1, 1, 1, 1, 1, 1, 1, 1, 1, 1, 1, 1, 1, 1, 1])
me_bodymesh_002.polygons.foreach_set('material_index', [1, 1, 1, 1, 1, 1, 1, 1, 1, 1, 1, 1, 1, 1, 1, 1, 1, 1, 1, 1, 1, 1, 1, 1, 1, 1, 1, 1, 1, 1, 1, 1, 1, 1, 1, 1, 1, 1, 1, 1, 1, 1, 1, 1, 1, 1, 1, 1, 1, 1, 1, 1, 1, 1, 1, 1, 1, 1, 1, 1, 1, 1, 1, 1, 1, 1, 1, 1, 1, 1, 1, 1, 1])
_uv = me_bodymesh_002.uv_layers.new(name='UVMap')
_uv.uv.foreach_set('vector', [0.4435, 0.363, 0.4435, 0.3827, 0.334, 0.3827, 0.334, 0.363, 0.7847, 0.4928, 0.7051, 0.4787, 0.7051, 0.4344, 0.7998, 0.4511, 0.8546, 0.5332, 0.7847, 0.4928, 0.7998, 0.4511, 0.8831, 0.4992, 0.476, 0.7518, 0.5036, 0.8277, 0.4652, 0.8499, 0.4323, 0.7595, 0.6626, 0.3531, 0.7721, 0.3531, 0.7721, 0.363, 0.6626, 0.363, 0.4435, 0.3531, 0.5531, 0.3531, 0.5531, 0.363, 0.4435, 0.363, 0.5531, 0.3531, 0.6626, 0.3531, 0.6626, 0.363, 0.5531, 0.363, 0.2245, 0.3531, 0.334, 0.3531, 0.334, 0.363, 0.2245, 0.363, 0.334, 0.3531, 0.4435, 0.3531, 0.4435, 0.363, 0.334, 0.363, 0.005504, 0.3531, 0.115, 0.3531, 0.115, 0.363, 0.005504, 0.363, 0.115, 0.3531, 0.2245, 0.3531, 0.2245, 0.363, 0.115, 0.363, 0.9911, 0.363, 0.9911, 0.3827, 0.8816, 0.3827, 0.8816, 0.363, 0.8816, 0.363, 0.8816, 0.3827, 0.7721, 0.3827, 0.7721, 0.363, 0.7721, 0.363, 0.7721, 0.3827, 0.6626, 0.3827, 0.6626, 0.363, 0.6626, 0.363, 0.6626, 0.3827, 0.5531, 0.3827, 0.5531, 0.363, 0.5531, 0.363, 0.5531, 0.3827, 0.4435, 0.3827, 0.4435, 0.363, 0.334, 0.363, 0.334, 0.3827, 0.2245, 0.3827, 0.2245, 0.363, 0.2245, 0.363, 0.2245, 0.3827, 0.115, 0.3827, 0.115, 0.363, 0.115, 0.363, 0.115, 0.3827, 0.005504, 0.3827, 0.005504, 0.363, 0.9915, 0.3998, 0.9915, 0.4195, 0.8819, 0.4195, 0.8819, 0.3998, 0.8819, 0.3998, 0.8819, 0.4195, 0.7724, 0.4195, 0.7724, 0.3998, 0.7724, 0.3998, 0.7724, 0.4195, 0.6629, 0.4195, 0.6629, 0.3998, 0.6629, 0.3998, 0.6629, 0.4195, 0.5534, 0.4195, 0.5534, 0.3998, 0.5534, 0.3998, 0.5534, 0.4195, 0.4439, 0.4195, 0.4439, 0.3998, 0.4439, 0.3998, 0.4439, 0.4195, 0.3344, 0.4195, 0.3344, 0.3998, 0.3344, 0.3998, 0.3344, 0.4195, 0.2249, 0.4195, 0.2249, 0.3998, 0.1154, 0.3998, 0.1154, 0.4195, 0.00586, 0.4195, 0.005859, 0.3998, 0.2249, 0.3998, 0.2249, 0.4195, 0.1154, 0.4195, 0.1154, 0.3998, 0.8819, 0.3899, 0.9915, 0.3899, 0.9915, 0.3998, 0.8819, 0.3998, 0.7724, 0.3899, 0.8819, 0.3899, 0.8819, 0.3998, 0.7724, 0.3998, 0.5534, 0.3899, 0.6629, 0.3899, 0.6629, 0.3998, 0.5534, 0.3998, 0.6629, 0.3899, 0.7724, 0.3899, 0.7724, 0.3998, 0.6629, 0.3998, 0.3344, 0.3899, 0.4439, 0.3899, 0.4439, 0.3998, 0.3344, 0.3998, 0.4439, 0.3899, 0.5534, 0.3899, 0.5534, 0.3998, 0.4439, 0.3998, 0.1154, 0.3899, 0.2249, 0.3899, 0.2249, 0.3998, 0.1154, 0.3998, 0.2249, 0.3899, 0.3344, 0.3899, 0.3344, 0.3998, 0.2249, 0.3998, 0.8816, 0.3531, 0.9911, 0.3531, 0.9911, 0.363, 0.8816, 0.363, 0.005859, 0.3899, 0.1154, 0.3899, 0.1154, 0.3998, 0.005859, 0.3998, 0.7721, 0.3531, 0.8816, 0.3531, 0.8816, 0.363, 0.7721, 0.363, 0.6255, 0.4928, 0.5556, 0.5332, 0.5271, 0.4992, 0.6104, 0.4511, 0.7051, 0.4787, 0.6255, 0.4928, 0.6104, 0.4511, 0.7051, 0.4344, 0.9066, 0.5951, 0.8546, 0.5332, 0.8831, 0.4992, 0.9449, 0.5729, 0.9342, 0.671, 0.9066, 0.5951, 0.9449, 0.5729, 0.9778, 0.6633, 0.9342, 0.7518, 0.9342, 0.671, 0.9778, 0.6633, 0.9778, 0.7595, 0.9066, 0.8277, 0.9342, 0.7518, 0.9778, 0.7595, 0.9449, 0.8499, 0.7051, 0.944, 0.7847, 0.93, 0.7998, 0.9716, 0.7051, 0.9883, 0.6255, 0.93, 0.7051, 0.944, 0.7051, 0.9883, 0.6104, 0.9716, 0.5556, 0.8896, 0.6255, 0.93, 0.6104, 0.9716, 0.5271, 0.9235, 0.5036, 0.8277, 0.5556, 0.8896, 0.5271, 0.9235, 0.4652, 0.8499, 0.476, 0.671, 0.476, 0.7518, 0.4323, 0.7595, 0.4323, 0.6633, 0.6293, 0.5032, 0.6255, 0.4928, 0.7051, 0.4787, 0.7051, 0.4898, 0.6293, 0.9196, 0.5627, 0.8811, 0.5132, 0.8222, 0.4869, 0.7499, 0.4869, 0.6729, 0.5132, 0.6006, 0.5627, 0.5417, 0.6293, 0.5032, 0.7051, 0.4898, 0.7809, 0.5032, 0.8475, 0.5417, 0.897, 0.6006, 0.9233, 0.6729, 0.9233, 0.7499, 0.897, 0.8222, 0.8475, 0.8811, 0.7809, 0.9196, 0.7051, 0.9329, 0.5036, 0.5951, 0.476, 0.671, 0.4323, 0.6633, 0.4652, 0.5729, 0.5556, 0.5332, 0.5036, 0.5951, 0.4652, 0.5729, 0.5271, 0.4992, 0.8546, 0.8896, 0.9066, 0.8277, 0.9449, 0.8499, 0.8831, 0.9235, 0.7847, 0.93, 0.8546, 0.8896, 0.8831, 0.9235, 0.7998, 0.9716, 0.7051, 0.4898, 0.7051, 0.4787, 0.7847, 0.4928, 0.7809, 0.5032, 0.7809, 0.5032, 0.7847, 0.4928, 0.8546, 0.5332, 0.8475, 0.5417, 0.8475, 0.5417, 0.8546, 0.5332, 0.9066, 0.5951, 0.897, 0.6006, 0.897, 0.6006, 0.9066, 0.5951, 0.9342, 0.671, 0.9233, 0.6729, 0.9233, 0.6729, 0.9342, 0.671, 0.9342, 0.7518, 0.9233, 0.7499, 0.9233, 0.7499, 0.9342, 0.7518, 0.9066, 0.8277, 0.897, 0.8222, 0.897, 0.8222, 0.9066, 0.8277, 0.8546, 0.8896, 0.8475, 0.8811, 0.8475, 0.8811, 0.8546, 0.8896, 0.7847, 0.93, 0.7809, 0.9196, 0.7809, 0.9196, 0.7847, 0.93, 0.7051, 0.944, 0.7051, 0.9329, 0.7051, 0.9329, 0.7051, 0.944, 0.6255, 0.93, 0.6293, 0.9196, 0.6293, 0.9196, 0.6255, 0.93, 0.5556, 0.8896, 0.5627, 0.8811, 0.5627, 0.8811, 0.5556, 0.8896, 0.5036, 0.8277, 0.5132, 0.8222, 0.5132, 0.8222, 0.5036, 0.8277, 0.476, 0.7518, 0.4869, 0.7499, 0.4869, 0.7499, 0.476, 0.7518, 0.476, 0.671, 0.4869, 0.6729, 0.4869, 0.6729, 0.476, 0.671, 0.5036, 0.5951, 0.5132, 0.6006, 0.5132, 0.6006, 0.5036, 0.5951, 0.5556, 0.5332, 0.5627, 0.5417, 0.5627, 0.5417, 0.5556, 0.5332, 0.6255, 0.4928, 0.6293, 0.5032])
me_bodymesh_002.materials.append(mat_orange)
me_bodymesh_002.materials.append(mat_gray)
me_bodymesh_002.materials.append(mat_dark_gray)
me_bodymesh_002.use_remesh_preserve_volume = False
me_bodymesh_002.use_remesh_preserve_attributes = False
me_bodymesh_002.use_mirror_vertex_groups = False
me_bodymesh_002.update()
me_bodymesh_001 = bpy.data.meshes.new('bodymesh.001')
me_bodymesh_001.from_pydata([(0.25, -0.03, -0.07), (0.25, 0.03, -0.07), (0.27, -0.03, -0.07), (0.25, -0.03, 0.07), (0.25, 0.03, 0.07), (0.27, 0.03, 0.07), (0.27, -0.03, 0.07), (0.23, -0.03, 0.09), (0.23, 0.03, 0.09), (0.24, 0.03, 0.1), (0.24, -0.03, 0.1), (0.23, -0.03, -0.09), (0.23, 0.03, -0.09), (0.24, 0.03, -0.1), (0.24, -0.03, -0.1), (0.27, -0.025, -0.07), (0.27, -0.025, 0.07), (0.24, -0.025, 0.1), (0.24, -0.025, -0.1), (0.268, -0.025, -0.07), (0.268, -0.025, 0.07), (0.238, -0.025, 0.1), (0.238, -0.025, -0.1), (0.268, -0.015, -0.07), (0.268, -0.015, 0.07), (0.238, -0.015, 0.1), (0.238, -0.015, -0.1), (0.27, -0.015, -0.07), (0.27, -0.015, 0.07), (0.24, -0.015, 0.1), (0.24, -0.015, -0.1), (0.27, -0.005, -0.07), (0.27, -0.005, 0.07), (0.24, -0.005, 0.1), (0.24, -0.005, -0.1), (0.268, -0.005, -0.07), (0.268, -0.005, 0.07), (0.238, -0.005, 0.1), (0.238, -0.005, -0.1), (0.268, 0.005, -0.07), (0.268, 0.005, 0.07), (0.238, 0.005, 0.1), (0.238, 0.005, -0.1), (0.27, 0.005, -0.07), (0.27, 0.005, 0.07), (0.24, 0.005, 0.1), (0.24, 0.005, -0.1), (0.27, 0.015, -0.07), (0.27, 0.015, 0.07), (0.24, 0.015, 0.1), (0.24, 0.015, -0.1), (0.268, 0.015, -0.07), (0.268, 0.015, 0.07), (0.238, 0.015, 0.1), (0.238, 0.015, -0.1), (0.268, 0.025, -0.07), (0.268, 0.025, 0.07), (0.238, 0.025, 0.1), (0.238, 0.025, -0.1), (0.27, 0.025, -0.07), (0.27, 0.025, 0.07), (0.24, 0.025, 0.1), (0.24, 0.025, -0.1), (0.27, 0.03, -0.07)], [], [(3, 4, 1, 0), (10, 6, 16, 17), (6, 3, 0, 2), (2, 0, 11, 14), (3, 6, 10, 7), (17, 16, 20, 21), (6, 2, 15, 16), (5, 4, 8, 9), (4, 3, 7, 8), (16, 15, 19, 20), (2, 14, 18, 15), (0, 1, 12, 11), (15, 18, 22, 19), (20, 19, 23, 24), (21, 20, 24, 25), (19, 22, 26, 23), (24, 23, 27, 28), (25, 24, 28, 29), (23, 26, 30, 27), (28, 27, 31, 32), (29, 28, 32, 33), (27, 30, 34, 31), (32, 31, 35, 36), (33, 32, 36, 37), (31, 34, 38, 35), (36, 35, 39, 40), (37, 36, 40, 41), (35, 38, 42, 39), (40, 39, 43, 44), (41, 40, 44, 45), (39, 42, 46, 43), (44, 43, 47, 48), (45, 44, 48, 49), (43, 46, 50, 47), (48, 47, 51, 52), (49, 48, 52, 53), (47, 50, 54, 51), (52, 51, 55, 56), (53, 52, 56, 57), (51, 54, 58, 55), (56, 55, 59, 60), (57, 56, 60, 61), (55, 58, 62, 59), (4, 5, 63, 1), (1, 63, 13, 12), (60, 59, 63, 5), (61, 60, 5, 9), (59, 62, 13, 63)])
me_bodymesh_001.polygons.foreach_set('material_index', [2, 2, 2, 2, 2, 2, 2, 2, 2, 2, 2, 2, 2, 2, 2, 2, 2, 2, 2, 2, 2, 2, 2, 2, 2, 2, 2, 2, 2, 2, 2, 2, 2, 2, 2, 2, 2, 2, 2, 2, 2, 2, 2, 2, 2, 2, 2, 2])
_uv = me_bodymesh_001.uv_layers.new(name='UVMap')
_uv.uv.foreach_set('vector', [0.00989, 0.9499, 0.08186, 0.9499, 0.08186, 0.7819, 0.00989, 0.7819, 0.00989, 0.9859, 0.00989, 0.9499, 0.01589, 0.9499, 0.01589, 0.9859, 0.1625, 0.9499, 0.1385, 0.9499, 0.1385, 0.7819, 0.1625, 0.7819, 0.1625, 0.7819, 0.1385, 0.7819, 0.1145, 0.758, 0.1265, 0.746, 0.1385, 0.9499, 0.1625, 0.9499, 0.1265, 0.9859, 0.1145, 0.9739, 0.1265, 0.9859, 0.1625, 0.9499, 0.1601, 0.9499, 0.1241, 0.9859, 0.00989, 0.9499, 0.00989, 0.7819, 0.01589, 0.7819, 0.01589, 0.9499, 0.1625, 0.9499, 0.1385, 0.9499, 0.1145, 0.9739, 0.1265, 0.9859, 0.1385, 0.9019, 0.1385, 0.8299, 0.1145, 0.8299, 0.1145, 0.9019, 0.1625, 0.9499, 0.1625, 0.7819, 0.1601, 0.7819, 0.1601, 0.9499, 0.00989, 0.7819, 0.00989, 0.746, 0.01589, 0.746, 0.01589, 0.7819, 0.1385, 0.8299, 0.1385, 0.9019, 0.1145, 0.9019, 0.1145, 0.8299, 0.1625, 0.7819, 0.1265, 0.746, 0.1241, 0.746, 0.1601, 0.7819, 0.01589, 0.9499, 0.01589, 0.7819, 0.02788, 0.7819, 0.02788, 0.9499, 0.01589, 0.9859, 0.01589, 0.9499, 0.02788, 0.9499, 0.02788, 0.9859, 0.01589, 0.7819, 0.01589, 0.746, 0.02788, 0.746, 0.02788, 0.7819, 0.1601, 0.9499, 0.1601, 0.7819, 0.1625, 0.7819, 0.1625, 0.9499, 0.1241, 0.9859, 0.1601, 0.9499, 0.1625, 0.9499, 0.1265, 0.9859, 0.1601, 0.7819, 0.1241, 0.746, 0.1265, 0.746, 0.1625, 0.7819, 0.02788, 0.9499, 0.02788, 0.7819, 0.03988, 0.7819, 0.03988, 0.9499, 0.02788, 0.9859, 0.02788, 0.9499, 0.03988, 0.9499, 0.03988, 0.9859, 0.02788, 0.7819, 0.02788, 0.746, 0.03988, 0.746, 0.03988, 0.7819, 0.1625, 0.9499, 0.1625, 0.7819, 0.1601, 0.7819, 0.1601, 0.9499, 0.1265, 0.9859, 0.1625, 0.9499, 0.1601, 0.9499, 0.1241, 0.9859, 0.1625, 0.7819, 0.1265, 0.746, 0.1241, 0.746, 0.1601, 0.7819, 0.03988, 0.9499, 0.03988, 0.7819, 0.05187, 0.7819, 0.05187, 0.9499, 0.03988, 0.9859, 0.03988, 0.9499, 0.05187, 0.9499, 0.05187, 0.9859, 0.03988, 0.7819, 0.03988, 0.746, 0.05187, 0.746, 0.05187, 0.7819, 0.1601, 0.9499, 0.1601, 0.7819, 0.1625, 0.7819, 0.1625, 0.9499, 0.1241, 0.9859, 0.1601, 0.9499, 0.1625, 0.9499, 0.1265, 0.9859, 0.1601, 0.7819, 0.1241, 0.746, 0.1265, 0.746, 0.1625, 0.7819, 0.05187, 0.9499, 0.05187, 0.7819, 0.06387, 0.7819, 0.06387, 0.9499, 0.05187, 0.9859, 0.05187, 0.9499, 0.06387, 0.9499, 0.06387, 0.9859, 0.05187, 0.7819, 0.05187, 0.746, 0.06387, 0.746, 0.06387, 0.7819, 0.1625, 0.9499, 0.1625, 0.7819, 0.1601, 0.7819, 0.1601, 0.9499, 0.1265, 0.9859, 0.1625, 0.9499, 0.1601, 0.9499, 0.1241, 0.9859, 0.1625, 0.7819, 0.1265, 0.746, 0.1241, 0.746, 0.1601, 0.7819, 0.06387, 0.9499, 0.06387, 0.7819, 0.07586, 0.7819, 0.07586, 0.9499, 0.06387, 0.9859, 0.06387, 0.9499, 0.07586, 0.9499, 0.07586, 0.9859, 0.06387, 0.7819, 0.06387, 0.746, 0.07586, 0.746, 0.07586, 0.7819, 0.1601, 0.9499, 0.1601, 0.7819, 0.1625, 0.7819, 0.1625, 0.9499, 0.1241, 0.9859, 0.1601, 0.9499, 0.1625, 0.9499, 0.1265, 0.9859, 0.1601, 0.7819, 0.1241, 0.746, 0.1265, 0.746, 0.1625, 0.7819, 0.1385, 0.9499, 0.1625, 0.9499, 0.1625, 0.7819, 0.1385, 0.7819, 0.1385, 0.7819, 0.1625, 0.7819, 0.1265, 0.746, 0.1145, 0.758, 0.07586, 0.9499, 0.07586, 0.7819, 0.08186, 0.7819, 0.08186, 0.9499, 0.07586, 0.9859, 0.07586, 0.9499, 0.08186, 0.9499, 0.08186, 0.9859, 0.07586, 0.7819, 0.07586, 0.746, 0.08186, 0.746, 0.08186, 0.7819])
me_bodymesh_001.materials.append(mat_orange)
me_bodymesh_001.materials.append(mat_gray)
me_bodymesh_001.materials.append(mat_dark_gray)
me_bodymesh_001.use_remesh_preserve_volume = False
me_bodymesh_001.use_remesh_preserve_attributes = False
me_bodymesh_001.use_mirror_vertex_groups = False
me_bodymesh_001.update()

# ---- objects
ob_body = bpy.data.objects.new('Body', me_bodymesh)
ob_support_005 = bpy.data.objects.new('Support.005', me_bodymesh_008)
ob_support_004 = bpy.data.objects.new('Support.004', me_bodymesh_007)
ob_support_003 = bpy.data.objects.new('Support.003', me_bodymesh_006)
ob_support_002 = bpy.data.objects.new('Support.002', me_bodymesh_005)
ob_support_001 = bpy.data.objects.new('Support.001', me_bodymesh_004)
ob_bottom = bpy.data.objects.new('Bottom', me_bodymesh_003)
ob_top = bpy.data.objects.new('Top', me_bodymesh_002)
ob_support = bpy.data.objects.new('Support', me_bodymesh_001)

# ---- transforms, parenting, visibility, modifiers, constraints
ob_body.location = (0.0, 0.0, 0.0)
ob_body.lineart.crease_threshold = 0.0
_m = ob_body.modifiers.new('EdgeSplit', 'EDGE_SPLIT')
ob_support_005.parent = ob_body
ob_support_005.location = (0.0, 0.0, 0.0)
ob_support_005.lineart.crease_threshold = 0.0
ob_support_004.parent = ob_body
ob_support_004.location = (0.0, 0.0, 0.0)
ob_support_004.lineart.crease_threshold = 0.0
ob_support_003.parent = ob_body
ob_support_003.location = (0.0, 0.0, 0.0)
ob_support_003.lineart.crease_threshold = 0.0
ob_support_002.parent = ob_body
ob_support_002.location = (0.0, 0.0, 0.0)
ob_support_002.lineart.crease_threshold = 0.0
ob_support_001.parent = ob_body
ob_support_001.location = (0.0, 0.0, 0.0)
ob_support_001.lineart.crease_threshold = 0.0
ob_bottom.parent = ob_body
ob_bottom.location = (0.0, 0.0, 0.0)
ob_bottom.lineart.crease_threshold = 0.0
ob_top.parent = ob_body
ob_top.location = (0.0, 0.0, 0.0)
ob_top.lineart.crease_threshold = 0.0
ob_support.parent = ob_body
ob_support.location = (0.0, 0.0, 0.0)
ob_support.lineart.crease_threshold = 0.0

# ---- collection membership
col_collection_1.objects.link(ob_body)
col_collection_1.objects.link(ob_support_005)
col_collection_1.objects.link(ob_support_004)
col_collection_1.objects.link(ob_support_003)
col_collection_1.objects.link(ob_support_002)
col_collection_1.objects.link(ob_support_001)
col_collection_1.objects.link(ob_bottom)
col_collection_1.objects.link(ob_top)
col_collection_1.objects.link(ob_support)

# ---- scene / render settings (as saved in the file)
scene.frame_start = 1; scene.frame_end = 250; scene.frame_set(1)
scene.render.engine = 'BLENDER_EEVEE_NEXT'
scene.render.resolution_percentage = 50
scene.render.dither_intensity = 0.0
scene.cycles.use_denoising = False
scene.cycles.samples = 10
scene.cycles.sampling_pattern = 'TABULATED_SOBOL'
scene.cycles.light_sampling_threshold = 0.0
scene.cycles.use_adaptive_sampling = False
scene.cycles.use_light_tree = False
scene.cycles.blur_glossy = 0.0
scene.cycles.volume_bounces = 1
scene.cycles.pixel_filter_type = 'GAUSSIAN'
scene.cycles.sample_clamp_indirect = 0.0
scene.view_settings.view_transform = 'Standard'
bpy.context.view_layer.update()

# ---- added for rendering (the .blend has no active camera and no usable light): camera, sun
cam_auto = bpy.data.cameras.new('AutoCamera')
cam_auto.lens = 50.0
cam_auto.sensor_width = 36.0
cam_auto.clip_end = 1000.0
ob_auto_camera = bpy.data.objects.new('AutoCamera', cam_auto)
scene.collection.objects.link(ob_auto_camera)
ob_auto_camera.location = (0.710679, -0.852814, 0.568543)
ob_auto_camera.rotation_euler = (1.09748, -7.21219e-08, 0.694738)
scene.camera = ob_auto_camera
light_auto_sun = bpy.data.lights.new('AutoSun', 'SUN')
light_auto_sun.energy = 3.0
light_auto_sun.angle = 0.0523599
ob_auto_sun = bpy.data.objects.new('AutoSun', light_auto_sun)
scene.collection.objects.link(ob_auto_sun)
ob_auto_sun.rotation_euler = (0.872665, 0.174533, 0.523599)
bpy.context.view_layer.update()
